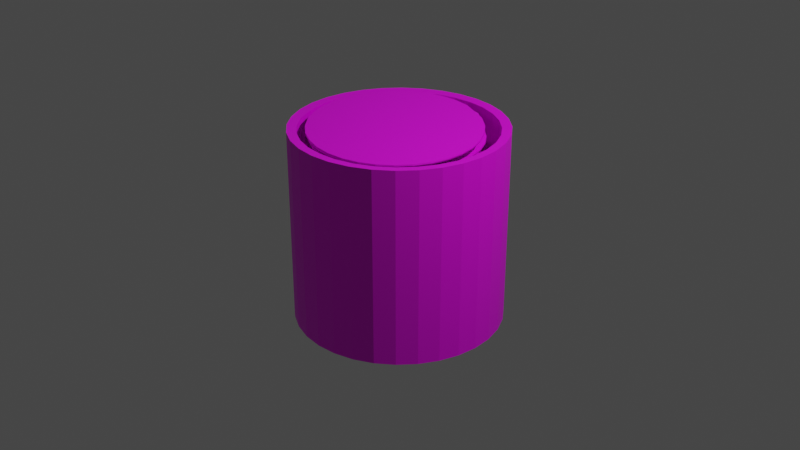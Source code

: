 # Source: tortillero2.blend  (saved by Blender 3.5.10; exported with 4.5.12 LTS)
import bpy
from mathutils import Matrix  # noqa: F401  (used for matrix-valued properties, if any)

bpy.ops.wm.read_factory_settings(use_empty=True)
scene = bpy.context.scene
scene.name = 'Scene'

# ---- collections
col_collection = bpy.data.collections.new('Collection'); scene.collection.children.link(col_collection)

# ---- images (referenced by path relative to the original .blend; pixels are not part of the script)
import os
ASSET_DIR = os.environ.get("B2B_ASSET_DIR", "")  # directory of the original .blend (textures are referenced by path, not embedded)
HERE = os.path.dirname(os.path.abspath(__file__))  # packed textures are extracted next to this script under _unpacked/

def load_image(name, relpath, width, height, colorspace="sRGB"):
    """Load a texture the original file referenced (path relative to the .blend, or extracted next to this script)."""
    p = next((c for c in (os.path.join(HERE, relpath), os.path.join(ASSET_DIR, relpath)) if relpath and os.path.exists(c)), "")
    if p:
        img = bpy.data.images.load(p, check_existing=True)
        img.name = name
    else:  # same state as the original file: an image datablock whose file is absent (Cycles renders it pink)
        img = bpy.data.images.new(name, width, height)
        img.source = "FILE"
        img.filepath = "//" + (relpath or name)
    img.colorspace_settings.name = colorspace
    return img
img_tortillero = load_image('tortillero', 'tortillero.png', 1024, 1024, 'sRGB')
img_tortilla_png = load_image('tortilla.png', 'tortilla.png', 1024, 1024, 'sRGB')

# ---- materials (node trees are filled in below, after node groups)
mat_material_001 = bpy.data.materials.new('Material.001')
mat_material_001.use_transparent_shadow = False
mat_material_002 = bpy.data.materials.new('Material.002')
mat_material_002.use_transparent_shadow = False
mat_material_002.roughness = 0.5

# ---- material node trees
mat_material_001.use_nodes = True; mat_material_001.node_tree.nodes.clear()
_N = mat_material_001.node_tree.nodes; _L = mat_material_001.node_tree.links
n0 = _N.new('ShaderNodeBsdfPrincipled'); n0.name = 'Principled BSDF'; n0.location = (10, 300)
n0.distribution = 'GGX'
n0.subsurface_method = 'RANDOM_WALK_SKIN'
n0.inputs[3].default_value = 1.45
n0.inputs[27].default_value = (0.0, 0.0, 0.0, 1.0)
n0.inputs[28].default_value = 1.0
n1 = _N.new('ShaderNodeOutputMaterial'); n1.name = 'Material Output'; n1.location = (300, 300)
n2 = _N.new('ShaderNodeTexImage'); n2.name = 'Image Texture'; n2.location = (-280, 280)
n2.image = img_tortillero
_L.new(n0.outputs[0], n1.inputs[0])
_L.new(n2.outputs[0], n0.inputs[0])
n1.is_active_output = True
mat_material_002.use_nodes = True; mat_material_002.node_tree.nodes.clear()
_N = mat_material_002.node_tree.nodes; _L = mat_material_002.node_tree.links
n0 = _N.new('ShaderNodeBsdfPrincipled'); n0.name = 'Principled BSDF'; n0.location = (0, 300)
n0.distribution = 'GGX'
n0.subsurface_method = 'RANDOM_WALK_SKIN'
n0.inputs[3].default_value = 1.45
n0.inputs[27].default_value = (0.0, 0.0, 0.0, 1.0)
n0.inputs[28].default_value = 1.0
n1 = _N.new('ShaderNodeOutputMaterial'); n1.name = 'Material Output'; n1.location = (280, 300)
n2 = _N.new('ShaderNodeTexImage'); n2.name = 'Image Texture'; n2.location = (-480, 300)
n2.image = img_tortilla_png
_L.new(n2.outputs[0], n0.inputs[0])
_L.new(n0.outputs[0], n1.inputs[0])
n1.is_active_output = True

# ---- world
world_world = bpy.data.worlds.new('World'); scene.world = world_world
world_world.use_nodes = True; world_world.node_tree.nodes.clear()
_N = world_world.node_tree.nodes; _L = world_world.node_tree.links
n0 = _N.new('ShaderNodeOutputWorld'); n0.name = 'World Output'; n0.location = (300, 300)
n1 = _N.new('ShaderNodeBackground'); n1.name = 'Background'; n1.location = (10, 300)
n1.inputs[0].default_value = (0.05088, 0.05088, 0.05088, 1.0)
_L.new(n1.outputs[0], n0.inputs[0])
n0.is_active_output = True
world_world.color = (0.05088, 0.05088, 0.05088)
world_world.use_sun_shadow = False
world_world.sun_shadow_jitter_overblur = 0.0

# ---- cameras
cam_camera = bpy.data.cameras.new('Camera')
cam_camera.clip_end = 100.0
cam_camera.ortho_scale = 7.314

# ---- lights
light_light = bpy.data.lights.new('Light', 'POINT')
light_light.transmission_factor = 0.0
light_light.energy = 1000.0
light_light.shadow_soft_size = 0.1
light_light.shadow_maximum_resolution = 0.006
light_light.use_absolute_resolution = True

# ---- meshes
me_cylinder = bpy.data.meshes.new('Cylinder')
me_cylinder.from_pydata([(0.0, 1.0, -1.0), (0.0, 1.0, 1.0), (0.1951, 0.9808, -1.0), (0.1951, 0.9808, 1.0), (0.3827, 0.9239, -1.0), (0.3827, 0.9239, 1.0), (0.5556, 0.8315, -1.0), (0.5556, 0.8315, 1.0), (0.7071, 0.7071, -1.0), (0.7071, 0.7071, 1.0), (0.8315, 0.5556, -1.0), (0.8315, 0.5556, 1.0), (0.9239, 0.3827, -1.0), (0.9239, 0.3827, 1.0), (0.9808, 0.1951, -1.0), (0.9808, 0.1951, 1.0), (1.0, 0.0, -1.0), (1.0, 0.0, 1.0), (0.9808, -0.1951, -1.0), (0.9808, -0.1951, 1.0), (0.9239, -0.3827, -1.0), (0.9239, -0.3827, 1.0), (0.8315, -0.5556, -1.0), (0.8315, -0.5556, 1.0), (0.7071, -0.7071, -1.0), (0.7071, -0.7071, 1.0), (0.5556, -0.8315, -1.0), (0.5556, -0.8315, 1.0), (0.3827, -0.9239, -1.0), (0.3827, -0.9239, 1.0), (0.1951, -0.9808, -1.0), (0.1951, -0.9808, 1.0), (0.0, -1.0, -1.0), (0.0, -1.0, 1.0), (-0.1951, -0.9808, -1.0), (-0.1951, -0.9808, 1.0), (-0.3827, -0.9239, -1.0), (-0.3827, -0.9239, 1.0), (-0.5556, -0.8315, -1.0), (-0.5556, -0.8315, 1.0), (-0.7071, -0.7071, -1.0), (-0.7071, -0.7071, 1.0), (-0.8315, -0.5556, -1.0), (-0.8315, -0.5556, 1.0), (-0.9239, -0.3827, -1.0), (-0.9239, -0.3827, 1.0), (-0.9808, -0.1951, -1.0), (-0.9808, -0.1951, 1.0), (-1.0, 0.0, -1.0), (-1.0, 0.0, 1.0), (-0.9808, 0.1951, -1.0), (-0.9808, 0.1951, 1.0), (-0.9239, 0.3827, -1.0), (-0.9239, 0.3827, 1.0), (-0.8315, 0.5556, -1.0), (-0.8315, 0.5556, 1.0), (-0.7071, 0.7071, -1.0), (-0.7071, 0.7071, 1.0), (-0.5556, 0.8315, -1.0), (-0.5556, 0.8315, 1.0), (-0.3827, 0.9239, -1.0), (-0.3827, 0.9239, 1.0), (-0.1951, 0.9808, -1.0), (-0.1951, 0.9808, 1.0), (4.058e-08, 1.098, -1.035), (0.2143, 1.077, -1.035), (0.2143, 1.077, 1.01), (4.058e-08, 1.098, 1.01), (0.4203, 1.015, -1.035), (0.4203, 1.015, 1.01), (0.6103, 0.9133, -1.035), (0.6103, 0.9133, 1.01), (0.7767, 0.7767, -1.035), (0.7767, 0.7767, 1.01), (0.9133, 0.6103, -1.035), (0.9133, 0.6103, 1.01), (1.015, 0.4203, -1.035), (1.015, 0.4203, 1.01), (1.077, 0.2143, -1.035), (1.077, 0.2143, 1.01), (1.098, 3.863e-10, -1.035), (1.098, 3.863e-10, 1.01), (1.077, -0.2143, -1.035), (1.077, -0.2143, 1.01), (1.015, -0.4203, -1.035), (1.015, -0.4203, 1.01), (0.9133, -0.6103, -1.035), (0.9133, -0.6103, 1.01), (0.7767, -0.7767, -1.035), (0.7767, -0.7767, 1.01), (0.6103, -0.9133, -1.035), (0.6103, -0.9133, 1.01), (0.4203, -1.015, -1.035), (0.4203, -1.015, 1.01), (0.2143, -1.077, -1.035), (0.2143, -1.077, 1.01), (4.058e-08, -1.098, -1.035), (4.058e-08, -1.098, 1.01), (-0.2143, -1.077, -1.035), (-0.2143, -1.077, 1.01), (-0.4203, -1.015, -1.035), (-0.4203, -1.015, 1.01), (-0.6103, -0.9133, -1.035), (-0.6103, -0.9133, 1.01), (-0.7767, -0.7767, -1.035), (-0.7767, -0.7767, 1.01), (-0.9133, -0.6103, -1.035), (-0.9133, -0.6103, 1.01), (-1.015, -0.4203, -1.035), (-1.015, -0.4203, 1.01), (-1.077, -0.2143, -1.035), (-1.077, -0.2143, 1.01), (-1.098, 3.863e-10, -1.035), (-1.098, 3.863e-10, 1.01), (-1.077, 0.2143, -1.035), (-1.077, 0.2143, 1.01), (-1.015, 0.4203, -1.035), (-1.015, 0.4203, 1.01), (-0.9133, 0.6103, -1.035), (-0.9133, 0.6103, 1.01), (-0.7767, 0.7767, -1.035), (-0.7767, 0.7767, 1.01), (-0.6103, 0.9133, -1.035), (-0.6103, 0.9133, 1.01), (-0.4203, 1.015, -1.035), (-0.4203, 1.015, 1.01), (-0.2143, 1.077, -1.035), (-0.2143, 1.077, 1.01)], [], [(0, 2, 3, 1), (2, 4, 5, 3), (4, 6, 7, 5), (6, 8, 9, 7), (8, 10, 11, 9), (10, 12, 13, 11), (12, 14, 15, 13), (14, 16, 17, 15), (16, 18, 19, 17), (18, 20, 21, 19), (20, 22, 23, 21), (22, 24, 25, 23), (24, 26, 27, 25), (26, 28, 29, 27), (28, 30, 31, 29), (30, 32, 33, 31), (32, 34, 35, 33), (34, 36, 37, 35), (36, 38, 39, 37), (38, 40, 41, 39), (40, 42, 43, 41), (42, 44, 45, 43), (44, 46, 47, 45), (46, 48, 49, 47), (48, 50, 51, 49), (50, 52, 53, 51), (52, 54, 55, 53), (54, 56, 57, 55), (56, 58, 59, 57), (58, 60, 61, 59), (64, 67, 66, 65), (60, 62, 63, 61), (62, 0, 1, 63), (0, 62, 60, 58, 56, 54, 52, 50, 48, 46, 44, 42, 40, 38, 36, 34, 32, 30, 28, 26, 24, 22, 20, 18, 16, 14, 12, 10, 8, 6, 4, 2), (65, 66, 69, 68), (68, 69, 71, 70), (70, 71, 73, 72), (72, 73, 75, 74), (74, 75, 77, 76), (76, 77, 79, 78), (78, 79, 81, 80), (80, 81, 83, 82), (82, 83, 85, 84), (84, 85, 87, 86), (86, 87, 89, 88), (88, 89, 91, 90), (90, 91, 93, 92), (92, 93, 95, 94), (94, 95, 97, 96), (96, 97, 99, 98), (98, 99, 101, 100), (100, 101, 103, 102), (102, 103, 105, 104), (104, 105, 107, 106), (106, 107, 109, 108), (108, 109, 111, 110), (110, 111, 113, 112), (112, 113, 115, 114), (114, 115, 117, 116), (116, 117, 119, 118), (118, 119, 121, 120), (120, 121, 123, 122), (122, 123, 125, 124), (124, 125, 127, 126), (126, 127, 67, 64), (64, 65, 68, 70, 72, 74, 76, 78, 80, 82, 84, 86, 88, 90, 92, 94, 96, 98, 100, 102, 104, 106, 108, 110, 112, 114, 116, 118, 120, 122, 124, 126), (19, 21, 85, 83), (37, 39, 103, 101), (55, 57, 121, 119), (11, 13, 77, 75), (29, 31, 95, 93), (47, 49, 113, 111), (3, 5, 69, 66), (21, 23, 87, 85), (39, 41, 105, 103), (57, 59, 123, 121), (13, 15, 79, 77), (31, 33, 97, 95), (49, 51, 115, 113), (5, 7, 71, 69), (23, 25, 89, 87), (41, 43, 107, 105), (59, 61, 125, 123), (15, 17, 81, 79), (33, 35, 99, 97), (51, 53, 117, 115), (7, 9, 73, 71), (25, 27, 91, 89), (43, 45, 109, 107), (61, 63, 127, 125), (17, 19, 83, 81), (35, 37, 101, 99), (53, 55, 119, 117), (9, 11, 75, 73), (27, 29, 93, 91), (45, 47, 111, 109), (1, 3, 66, 67), (63, 1, 67, 127)])
_uv = me_cylinder.uv_layers.new(name='UVMap')
_uv.uv.foreach_set('vector', [0.7696, 0.4994, 0.7936, 0.4994, 0.7936, 0.7497, 0.7696, 0.7497, 0.7936, 0.4994, 0.8163, 0.4994, 0.8163, 0.7497, 0.7936, 0.7497, 0.8163, 0.4994, 0.8367, 0.4994, 0.8367, 0.7497, 0.8163, 0.7497, 0.6606, 0.2491, 0.6779, 0.2491, 0.6779, 0.4994, 0.6606, 0.4994, 0.6779, 0.2491, 0.6983, 0.2491, 0.6983, 0.4994, 0.6779, 0.4994, 0.6983, 0.2491, 0.721, 0.2491, 0.721, 0.4994, 0.6983, 0.4994, 0.721, 0.2491, 0.745, 0.2491, 0.745, 0.4994, 0.721, 0.4994, 0.745, 0.2491, 0.7696, 0.2491, 0.7696, 0.4994, 0.745, 0.4994, 0.7696, 0.2491, 0.7936, 0.2491, 0.7936, 0.4994, 0.7696, 0.4994, 0.7936, 0.2491, 0.8163, 0.2491, 0.8163, 0.4994, 0.7936, 0.4994, 0.8163, 0.2491, 0.8367, 0.2491, 0.8367, 0.4994, 0.8163, 0.4994, 1.492e-08, 0.5472, 0.01735, 0.5472, 0.01735, 0.7975, 0.0, 0.7975, 0.01735, 0.5472, 0.03775, 0.5472, 0.03775, 0.7975, 0.01735, 0.7975, 0.03775, 0.5472, 0.06041, 0.5472, 0.06041, 0.7975, 0.03775, 0.7975, 0.06041, 0.5472, 0.08448, 0.5472, 0.08448, 0.7975, 0.06041, 0.7975, 0.08448, 0.5472, 0.109, 0.5472, 0.109, 0.7975, 0.08448, 0.7975, 0.109, 0.5472, 0.1331, 0.5472, 0.1331, 0.7975, 0.109, 0.7975, 0.1331, 0.5472, 0.1557, 0.5472, 0.1557, 0.7975, 0.1331, 0.7975, 0.1557, 0.5472, 0.1761, 0.5472, 0.1761, 0.7975, 0.1557, 0.7975, 0.6606, 0.7497, 0.6779, 0.7497, 0.6779, 1.0, 0.6606, 1.0, 0.6779, 0.7497, 0.6983, 0.7497, 0.6983, 1.0, 0.6779, 1.0, 0.6983, 0.7497, 0.721, 0.7497, 0.721, 1.0, 0.6983, 1.0, 0.721, 0.7497, 0.745, 0.7497, 0.745, 1.0, 0.721, 1.0, 0.745, 0.7497, 0.7696, 0.7497, 0.7696, 1.0, 0.745, 1.0, 0.7696, 0.7497, 0.7936, 0.7497, 0.7936, 1.0, 0.7696, 1.0, 0.7936, 0.7497, 0.8163, 0.7497, 0.8163, 1.0, 0.7936, 1.0, 0.8163, 0.7497, 0.8367, 0.7497, 0.8367, 1.0, 0.8163, 1.0, 0.6606, 0.4994, 0.6779, 0.4994, 0.6779, 0.7497, 0.6606, 0.7497, 0.6779, 0.4994, 0.6983, 0.4994, 0.6983, 0.7497, 0.6779, 0.7497, 0.6983, 0.4994, 0.721, 0.4994, 0.721, 0.7497, 0.6983, 0.7497, 0.3473, 0.2491, 0.3473, 0.505, 0.3209, 0.505, 0.3209, 0.2491, 0.721, 0.4994, 0.745, 0.4994, 0.745, 0.7497, 0.721, 0.7497, 0.745, 0.4994, 0.7696, 0.4994, 0.7696, 0.7497, 0.745, 0.7497, 0.2736, 0.1123, 0.2784, 0.08822, 0.2878, 0.06555, 0.3014, 0.04515, 0.3188, 0.02781, 0.3392, 0.01417, 0.3618, 0.004786, 0.3859, 0.0, 0.4104, 0.0, 0.4345, 0.004786, 0.4572, 0.01418, 0.4776, 0.02781, 0.4949, 0.04515, 0.5085, 0.06555, 0.5179, 0.08822, 0.5227, 0.1123, 0.5227, 0.1368, 0.5179, 0.1609, 0.5085, 0.1835, 0.4949, 0.2039, 0.4776, 0.2213, 0.4572, 0.2349, 0.4345, 0.2443, 0.4104, 0.2491, 0.3859, 0.2491, 0.3618, 0.2443, 0.3392, 0.2349, 0.3188, 0.2213, 0.3014, 0.2039, 0.2878, 0.1835, 0.2784, 0.1609, 0.2736, 0.1368, 0.3209, 0.2491, 0.3209, 0.505, 0.296, 0.505, 0.296, 0.2491, 0.296, 0.2491, 0.296, 0.505, 0.2736, 0.505, 0.2736, 0.2491, 0.4671, 0.505, 0.4671, 0.7609, 0.448, 0.7609, 0.448, 0.505, 0.448, 0.505, 0.448, 0.7609, 0.4256, 0.7609, 0.4256, 0.505, 0.4256, 0.505, 0.4256, 0.7609, 0.4007, 0.7609, 0.4007, 0.505, 0.4007, 0.505, 0.4007, 0.7609, 0.3743, 0.7609, 0.3743, 0.505, 0.3743, 0.505, 0.3743, 0.7609, 0.3473, 0.7609, 0.3473, 0.505, 0.3473, 0.505, 0.3473, 0.7609, 0.3209, 0.7609, 0.3209, 0.505, 0.3209, 0.505, 0.3209, 0.7609, 0.296, 0.7609, 0.296, 0.505, 0.296, 0.505, 0.296, 0.7609, 0.2736, 0.7609, 0.2736, 0.505, 0.6606, 0.2491, 0.6606, 0.505, 0.6415, 0.505, 0.6415, 0.2491, 0.6415, 0.2491, 0.6415, 0.505, 0.6191, 0.505, 0.6191, 0.2491, 0.6191, 0.2491, 0.6191, 0.505, 0.5942, 0.505, 0.5942, 0.2491, 0.5942, 0.2491, 0.5942, 0.505, 0.5678, 0.505, 0.5678, 0.2491, 0.5678, 0.2491, 0.5678, 0.505, 0.5408, 0.505, 0.5408, 0.2491, 0.5408, 0.2491, 0.5408, 0.505, 0.5144, 0.505, 0.5144, 0.2491, 0.5144, 0.2491, 0.5144, 0.505, 0.4895, 0.505, 0.4895, 0.2491, 0.4895, 0.2491, 0.4895, 0.505, 0.4671, 0.505, 0.4671, 0.2491, 0.6606, 0.505, 0.6606, 0.7609, 0.6415, 0.7609, 0.6415, 0.505, 0.6415, 0.505, 0.6415, 0.7609, 0.6191, 0.7609, 0.6191, 0.505, 0.6191, 0.505, 0.6191, 0.7609, 0.5942, 0.7609, 0.5942, 0.505, 0.5942, 0.505, 0.5942, 0.7609, 0.5678, 0.7609, 0.5678, 0.505, 0.5678, 0.505, 0.5678, 0.7609, 0.5408, 0.7609, 0.5408, 0.505, 0.5408, 0.505, 0.5408, 0.7609, 0.5144, 0.7609, 0.5144, 0.505, 0.5144, 0.505, 0.5144, 0.7609, 0.4895, 0.7609, 0.4895, 0.505, 0.4895, 0.505, 0.4895, 0.7609, 0.4671, 0.7609, 0.4671, 0.505, 0.4671, 0.2491, 0.4671, 0.505, 0.448, 0.505, 0.448, 0.2491, 0.448, 0.2491, 0.448, 0.505, 0.4256, 0.505, 0.4256, 0.2491, 0.4256, 0.2491, 0.4256, 0.505, 0.4007, 0.505, 0.4007, 0.2491, 0.4007, 0.2491, 0.4007, 0.505, 0.3743, 0.505, 0.3743, 0.2491, 0.3743, 0.2491, 0.3743, 0.505, 0.3473, 0.505, 0.3473, 0.2491, 0.0, 0.1233, 0.005257, 0.0969, 0.01557, 0.072, 0.03054, 0.0496, 0.0496, 0.03054, 0.072, 0.01557, 0.0969, 0.005257, 0.1233, 0.0, 0.1503, 1.492e-08, 0.1767, 0.005257, 0.2016, 0.01557, 0.224, 0.03054, 0.2431, 0.0496, 0.258, 0.072, 0.2684, 0.0969, 0.2736, 0.1233, 0.2736, 0.1503, 0.2684, 0.1767, 0.258, 0.2016, 0.2431, 0.224, 0.224, 0.2431, 0.2016, 0.258, 0.1767, 0.2684, 0.1503, 0.2736, 0.1233, 0.2736, 0.0969, 0.2684, 0.072, 0.258, 0.0496, 0.2431, 0.03054, 0.224, 0.01557, 0.2016, 0.005257, 0.1767, 0.0, 0.1503, 0.1491, 0.535, 0.1731, 0.5302, 0.1767, 0.542, 0.1503, 0.5472, 0.2566, 0.3741, 0.2472, 0.3514, 0.258, 0.3456, 0.2684, 0.3705, 0.07781, 0.3, 0.05741, 0.3137, 0.0496, 0.3042, 0.072, 0.2892, 0.05741, 0.5072, 0.07781, 0.5208, 0.072, 0.5317, 0.0496, 0.5167, 0.2472, 0.4694, 0.2566, 0.4467, 0.2684, 0.4503, 0.258, 0.4752, 0.1731, 0.2907, 0.1491, 0.2859, 0.1503, 0.2736, 0.1767, 0.2789, 0.01226, 0.4227, 0.01704, 0.4467, 0.005257, 0.4503, 0.0, 0.4239, 0.1731, 0.5302, 0.1958, 0.5208, 0.2016, 0.5317, 0.1767, 0.542, 0.2472, 0.3514, 0.2335, 0.331, 0.2431, 0.3232, 0.258, 0.3456, 0.05741, 0.3137, 0.04006, 0.331, 0.03054, 0.3232, 0.0496, 0.3042, 0.07781, 0.5208, 0.1005, 0.5302, 0.0969, 0.542, 0.072, 0.5317, 0.2566, 0.4467, 0.2614, 0.4227, 0.2736, 0.4239, 0.2684, 0.4503, 0.1491, 0.2859, 0.1245, 0.2859, 0.1233, 0.2736, 0.1503, 0.2736, 0.01704, 0.4467, 0.02643, 0.4694, 0.01557, 0.4752, 0.005257, 0.4503, 0.1958, 0.5208, 0.2162, 0.5072, 0.224, 0.5167, 0.2016, 0.5317, 0.2335, 0.331, 0.2162, 0.3137, 0.224, 0.3042, 0.2431, 0.3232, 0.04006, 0.331, 0.02643, 0.3514, 0.01557, 0.3456, 0.03054, 0.3232, 0.1005, 0.5302, 0.1245, 0.535, 0.1233, 0.5472, 0.0969, 0.542, 0.2614, 0.4227, 0.2614, 0.3982, 0.2736, 0.3969, 0.2736, 0.4239, 0.1245, 0.2859, 0.1005, 0.2907, 0.0969, 0.2789, 0.1233, 0.2736, 0.02643, 0.4694, 0.04006, 0.4898, 0.03054, 0.4976, 0.01557, 0.4752, 0.2162, 0.5072, 0.2335, 0.4898, 0.2431, 0.4976, 0.224, 0.5167, 0.2162, 0.3137, 0.1958, 0.3, 0.2016, 0.2892, 0.224, 0.3042, 0.02643, 0.3514, 0.01704, 0.3741, 0.005257, 0.3705, 0.01557, 0.3456, 0.1245, 0.535, 0.1491, 0.535, 0.1503, 0.5472, 0.1233, 0.5472, 0.2614, 0.3982, 0.2566, 0.3741, 0.2684, 0.3705, 0.2736, 0.3969, 0.1005, 0.2907, 0.07781, 0.3, 0.072, 0.2892, 0.0969, 0.2789, 0.04006, 0.4898, 0.05741, 0.5072, 0.0496, 0.5167, 0.03054, 0.4976, 0.2335, 0.4898, 0.2472, 0.4694, 0.258, 0.4752, 0.2431, 0.4976, 0.1958, 0.3, 0.1731, 0.2907, 0.1767, 0.2789, 0.2016, 0.2892, 0.01226, 0.3982, 0.01226, 0.4227, 0.0, 0.4239, 0.0, 0.3969, 0.01704, 0.3741, 0.01226, 0.3982, 0.0, 0.3969, 0.005257, 0.3705])
me_cylinder.materials.append(mat_material_001)
me_cylinder.update()
me_cylinder_001 = bpy.data.meshes.new('Cylinder.001')
me_cylinder_001.from_pydata([(0.0, -0.01589, -1.0), (0.0, 0.01589, -1.0), (0.1951, -0.01589, -0.9808), (0.1951, 0.01589, -0.9808), (0.3827, -0.01589, -0.9239), (0.3827, 0.01589, -0.9239), (0.5556, -0.01589, -0.8315), (0.5556, 0.01589, -0.8315), (0.7071, -0.01589, -0.7071), (0.7071, 0.01589, -0.7071), (0.8315, -0.01589, -0.5556), (0.8315, 0.01589, -0.5556), (0.9239, -0.01589, -0.3827), (0.9239, 0.01589, -0.3827), (0.9808, -0.01589, -0.1951), (0.9808, 0.01589, -0.1951), (1.0, -0.01589, 0.0), (1.0, 0.01589, 0.0), (0.9808, -0.01589, 0.1951), (0.9808, 0.01589, 0.1951), (0.9239, -0.01589, 0.3827), (0.9239, 0.01589, 0.3827), (0.8315, -0.01589, 0.5556), (0.8315, 0.01589, 0.5556), (0.7071, -0.01589, 0.7071), (0.7071, 0.01589, 0.7071), (0.5556, -0.01589, 0.8315), (0.5556, 0.01589, 0.8315), (0.3827, -0.01589, 0.9239), (0.3827, 0.01589, 0.9239), (0.1951, -0.01589, 0.9808), (0.1951, 0.01589, 0.9808), (0.0, -0.01589, 1.0), (0.0, 0.01589, 1.0), (-0.1951, -0.01589, 0.9808), (-0.1951, 0.01589, 0.9808), (-0.3827, -0.01589, 0.9239), (-0.3827, 0.01589, 0.9239), (-0.5556, -0.01589, 0.8315), (-0.5556, 0.01589, 0.8315), (-0.7071, -0.01589, 0.7071), (-0.7071, 0.01589, 0.7071), (-0.8315, -0.01589, 0.5556), (-0.8315, 0.01589, 0.5556), (-0.9239, -0.01589, 0.3827), (-0.9239, 0.01589, 0.3827), (-0.9808, -0.01589, 0.1951), (-0.9808, 0.01589, 0.1951), (-1.0, -0.01589, 0.0), (-1.0, 0.01589, 0.0), (-0.9808, -0.01589, -0.1951), (-0.9808, 0.01589, -0.1951), (-0.9239, -0.01589, -0.3827), (-0.9239, 0.01589, -0.3827), (-0.8315, -0.01589, -0.5556), (-0.8315, 0.01589, -0.5556), (-0.7071, -0.01589, -0.7071), (-0.7071, 0.01589, -0.7071), (-0.5562, -0.01563, -0.8332), (-0.5556, 0.01589, -0.8315), (-0.3932, -0.01159, -0.9494), (-0.3784, 0.0106, -0.9135), (-0.1951, -0.01589, -0.9808), (-0.1951, 0.01589, -0.9808), (0.0, 0.0, -1.005), (0.196, 0.0, -0.9856), (0.3845, 0.0, -0.9284), (0.5583, 0.0, -0.8355), (0.7106, 0.0, -0.7106), (0.8355, 0.0, -0.5583), (0.9284, 0.0, -0.3845), (0.9856, 0.0, -0.196), (1.005, 0.0, 0.0), (0.9856, 0.0, 0.196), (0.9284, 0.0, 0.3845), (0.8355, 0.0, 0.5583), (0.7106, 0.0, 0.7106), (0.5583, 0.0, 0.8355), (0.3845, 0.0, 0.9284), (0.196, 0.0, 0.9856), (0.0, 0.0, 1.005), (-0.196, 0.0, 0.9856), (-0.3845, 0.0, 0.9284), (-0.5583, 0.0, 0.8355), (-0.7106, 0.0, 0.7106), (-0.8355, 0.0, 0.5583), (-0.9284, 0.0, 0.3845), (-0.9856, 0.0, 0.196), (-1.005, 0.0, 0.0), (-0.9856, 0.0, -0.196), (-0.9284, 0.0, -0.3845), (-0.8355, 0.0, -0.5583), (-0.7106, 0.0, -0.7106), (-0.5583, 0.0, -0.8355), (-0.3796, -0.001324, -0.9163), (-0.196, 0.0, -0.9856)], [], [(64, 1, 3, 65), (65, 3, 5, 66), (66, 5, 7, 67), (67, 7, 9, 68), (68, 9, 11, 69), (69, 11, 13, 70), (70, 13, 15, 71), (71, 15, 17, 72), (72, 17, 19, 73), (73, 19, 21, 74), (74, 21, 23, 75), (75, 23, 25, 76), (76, 25, 27, 77), (77, 27, 29, 78), (78, 29, 31, 79), (79, 31, 33, 80), (80, 33, 35, 81), (81, 35, 37, 82), (82, 37, 39, 83), (83, 39, 41, 84), (84, 41, 43, 85), (85, 43, 45, 86), (86, 45, 47, 87), (87, 47, 49, 88), (88, 49, 51, 89), (89, 51, 53, 90), (90, 53, 55, 91), (91, 55, 57, 92), (92, 57, 59, 93), (93, 59, 61, 94), (3, 1, 63, 61, 59, 57, 55, 53, 51, 49, 47, 45, 43, 41, 39, 37, 35, 33, 31, 29, 27, 25, 23, 21, 19, 17, 15, 13, 11, 9, 7, 5), (94, 61, 63, 95), (95, 63, 1, 64), (0, 2, 4, 6, 8, 10, 12, 14, 16, 18, 20, 22, 24, 26, 28, 30, 32, 34, 36, 38, 40, 42, 44, 46, 48, 50, 52, 54, 56, 58, 60, 62), (62, 95, 64, 0), (60, 94, 95, 62), (58, 93, 94, 60), (56, 92, 93, 58), (54, 91, 92, 56), (52, 90, 91, 54), (50, 89, 90, 52), (48, 88, 89, 50), (46, 87, 88, 48), (44, 86, 87, 46), (42, 85, 86, 44), (40, 84, 85, 42), (38, 83, 84, 40), (36, 82, 83, 38), (34, 81, 82, 36), (32, 80, 81, 34), (30, 79, 80, 32), (28, 78, 79, 30), (26, 77, 78, 28), (24, 76, 77, 26), (22, 75, 76, 24), (20, 74, 75, 22), (18, 73, 74, 20), (16, 72, 73, 18), (14, 71, 72, 16), (12, 70, 71, 14), (10, 69, 70, 12), (8, 68, 69, 10), (6, 67, 68, 8), (4, 66, 67, 6), (2, 65, 66, 4), (0, 64, 65, 2)])
_uv = me_cylinder_001.uv_layers.new(name='UVMap')
_uv.uv.foreach_set('vector', [0.3576, 0.4993, 0.3581, 0.6662, 0.3328, 0.6663, 0.3322, 0.4994, 0.8055, 0.4992, 0.8049, 0.6661, 0.7818, 0.6661, 0.7823, 0.4992, 0.7823, 0.4992, 0.7818, 0.6661, 0.7546, 0.6661, 0.7549, 0.4992, 0.7549, 0.4992, 0.7546, 0.6661, 0.7243, 0.6661, 0.7246, 0.4992, 0.7246, 0.4992, 0.7243, 0.6661, 0.6922, 0.6661, 0.6923, 0.4992, 0.6923, 0.4992, 0.6922, 0.6661, 0.6595, 0.6661, 0.6594, 0.4992, 0.6594, 0.4992, 0.6595, 0.6661, 0.6274, 0.6661, 0.6272, 0.4992, 0.6272, 0.4992, 0.6274, 0.6661, 0.5972, 0.6661, 0.5968, 0.4992, 0.5968, 0.4992, 0.5972, 0.6661, 0.57, 0.6661, 0.5694, 0.4992, 0.2593, 0.4992, 0.2587, 0.6661, 0.2356, 0.6661, 0.2361, 0.4992, 0.2361, 0.4992, 0.2356, 0.6661, 0.2084, 0.6661, 0.2087, 0.4992, 0.2087, 0.4992, 0.2084, 0.6661, 0.1781, 0.6661, 0.1784, 0.4992, 0.1784, 0.4992, 0.1781, 0.6661, 0.146, 0.6661, 0.1461, 0.4992, 0.1461, 0.4992, 0.146, 0.6661, 0.1133, 0.6661, 0.1132, 0.4992, 0.1132, 0.4992, 0.1133, 0.6661, 0.08121, 0.6661, 0.08098, 0.4992, 0.08098, 0.4992, 0.08121, 0.6661, 0.05098, 0.6661, 0.0506, 0.4992, 0.0506, 0.4992, 0.05098, 0.6661, 0.02377, 0.6661, 0.02325, 0.4992, 0.02325, 0.4992, 0.02377, 0.6661, 0.000628, 0.6661, 0.0, 0.4992, 0.2128, 0.8331, 0.2123, 1.0, 0.1851, 1.0, 0.1855, 0.8331, 0.1855, 0.8331, 0.1851, 1.0, 0.1549, 1.0, 0.1551, 0.8331, 0.1551, 0.8331, 0.1549, 1.0, 0.1228, 1.0, 0.1229, 0.8331, 0.1229, 0.8331, 0.1228, 1.0, 0.09006, 1.0, 0.08998, 0.8331, 0.08998, 0.8331, 0.09006, 1.0, 0.05796, 1.0, 0.05772, 0.8331, 0.05772, 0.8331, 0.05796, 1.0, 0.02773, 1.0, 0.02734, 0.8331, 0.02734, 0.8331, 0.02773, 1.0, 0.000516, 1.0, 0.0, 0.8331, 0.5694, 0.4994, 0.5689, 0.6663, 0.5436, 0.6662, 0.544, 0.4993, 0.544, 0.4993, 0.5436, 0.6662, 0.5147, 0.6662, 0.515, 0.4992, 0.515, 0.4992, 0.5147, 0.6662, 0.4834, 0.6661, 0.4836, 0.4992, 0.4836, 0.4992, 0.4834, 0.6661, 0.4508, 0.6661, 0.4508, 0.4992, 0.4508, 0.4992, 0.4508, 0.6661, 0.4186, 0.6105, 0.4185, 0.4853, 0.3511, 0.2448, 0.3386, 0.2146, 0.3322, 0.1825, 0.3329, 0.1498, 0.3386, 0.1177, 0.3511, 0.08744, 0.3693, 0.06024, 0.3924, 0.03709, 0.4196, 0.01891, 0.4499, 0.006387, 0.482, 1e-06, 0.5147, 0.0, 0.5468, 0.006383, 0.577, 0.01891, 0.6042, 0.03709, 0.6273, 0.06022, 0.6455, 0.08743, 0.658, 0.1177, 0.6644, 0.1498, 0.6644, 0.1825, 0.658, 0.2146, 0.6455, 0.2448, 0.6273, 0.272, 0.6042, 0.2952, 0.577, 0.3134, 0.5468, 0.3259, 0.5147, 0.3323, 0.482, 0.3323, 0.4499, 0.3259, 0.4196, 0.3134, 0.3924, 0.2952, 0.3693, 0.272, 0.4185, 0.4853, 0.4186, 0.6105, 0.3869, 0.6662, 0.3866, 0.4992, 0.3866, 0.4992, 0.3869, 0.6662, 0.3581, 0.6662, 0.3576, 0.4993, 0.3322, 0.1825, 0.3258, 0.2146, 0.3133, 0.2448, 0.2951, 0.272, 0.272, 0.2952, 0.2448, 0.3134, 0.2146, 0.3259, 0.1825, 0.3323, 0.1497, 0.3323, 0.1177, 0.3259, 0.08743, 0.3133, 0.06022, 0.2952, 0.03708, 0.272, 0.01891, 0.2448, 0.006383, 0.2146, 0.0, 0.1825, 0.0, 0.1498, 0.006383, 0.1177, 0.01891, 0.08743, 0.03708, 0.06022, 0.06022, 0.03708, 0.08743, 0.0189, 0.1177, 0.006381, 0.1497, 0.0, 0.1825, 3e-06, 0.2146, 0.00639, 0.2448, 0.01892, 0.272, 0.0371, 0.2951, 0.06024, 0.3137, 0.08737, 0.331, 0.1161, 0.3322, 0.1498, 0.3869, 0.3323, 0.3866, 0.4992, 0.3576, 0.4993, 0.3581, 0.3324, 0.4174, 0.3774, 0.4185, 0.4853, 0.3866, 0.4992, 0.3869, 0.3323, 0.4507, 0.335, 0.4508, 0.4992, 0.4185, 0.4853, 0.4174, 0.3774, 0.4834, 0.3323, 0.4836, 0.4992, 0.4508, 0.4992, 0.4507, 0.335, 0.5147, 0.3323, 0.515, 0.4992, 0.4836, 0.4992, 0.4834, 0.3323, 0.5436, 0.3324, 0.544, 0.4993, 0.515, 0.4992, 0.5147, 0.3323, 0.5689, 0.3325, 0.5694, 0.4994, 0.544, 0.4993, 0.5436, 0.3324, 0.02773, 0.6661, 0.02734, 0.8331, 0.0, 0.8331, 0.000516, 0.6661, 0.05796, 0.6661, 0.05772, 0.8331, 0.02734, 0.8331, 0.02773, 0.6661, 0.09006, 0.6661, 0.08998, 0.8331, 0.05772, 0.8331, 0.05796, 0.6661, 0.1228, 0.6661, 0.1229, 0.8331, 0.08998, 0.8331, 0.09006, 0.6661, 0.1549, 0.6661, 0.1551, 0.8331, 0.1229, 0.8331, 0.1228, 0.6661, 0.1851, 0.6661, 0.1855, 0.8331, 0.1551, 0.8331, 0.1549, 0.6661, 0.2123, 0.6661, 0.2128, 0.8331, 0.1855, 0.8331, 0.1851, 0.6661, 0.02377, 0.3323, 0.02325, 0.4992, 0.0, 0.4992, 0.000629, 0.3323, 0.05098, 0.3323, 0.0506, 0.4992, 0.02325, 0.4992, 0.02377, 0.3323, 0.08121, 0.3323, 0.08098, 0.4992, 0.0506, 0.4992, 0.05098, 0.3323, 0.1133, 0.3323, 0.1132, 0.4992, 0.08098, 0.4992, 0.08121, 0.3323, 0.146, 0.3323, 0.1461, 0.4992, 0.1132, 0.4992, 0.1133, 0.3323, 0.1781, 0.3323, 0.1784, 0.4992, 0.1461, 0.4992, 0.146, 0.3323, 0.2084, 0.3323, 0.2087, 0.4992, 0.1784, 0.4992, 0.1781, 0.3323, 0.2356, 0.3323, 0.2361, 0.4992, 0.2087, 0.4992, 0.2084, 0.3323, 0.2587, 0.3323, 0.2593, 0.4992, 0.2361, 0.4992, 0.2356, 0.3323, 0.5972, 0.3323, 0.5968, 0.4992, 0.5694, 0.4992, 0.57, 0.3323, 0.6274, 0.3323, 0.6272, 0.4992, 0.5968, 0.4992, 0.5972, 0.3323, 0.6595, 0.3323, 0.6594, 0.4992, 0.6272, 0.4992, 0.6274, 0.3323, 0.6922, 0.3323, 0.6923, 0.4992, 0.6594, 0.4992, 0.6595, 0.3323, 0.7243, 0.3323, 0.7246, 0.4992, 0.6923, 0.4992, 0.6922, 0.3323, 0.7546, 0.3323, 0.7549, 0.4992, 0.7246, 0.4992, 0.7243, 0.3323, 0.7818, 0.3323, 0.7823, 0.4992, 0.7549, 0.4992, 0.7546, 0.3323, 0.8049, 0.3323, 0.8055, 0.4992, 0.7823, 0.4992, 0.7818, 0.3323, 0.3581, 0.3324, 0.3576, 0.4993, 0.3322, 0.4994, 0.3328, 0.3325])
me_cylinder_001.materials.append(mat_material_002)
me_cylinder_001.update()
me_cylinder_001.normals_split_custom_set([tuple(v) for v in zip(*[iter([0.09376, 0.2917, -0.9519, 0.09376, 0.2917, -0.9519, 0.09376, 0.2917, -0.9519, 0.09376, 0.2917, -0.9519, 0.2777, 0.2917, -0.9153, 0.2777, 0.2917, -0.9153, 0.2777, 0.2917, -0.9153, 0.2777, 0.2917, -0.9153, 0.4509, 0.2917, -0.8436, 0.4509, 0.2917, -0.8436, 0.4509, 0.2917, -0.8436, 0.4509, 0.2917, -0.8436, 0.6068, 0.2917, -0.7394, 0.6068, 0.2917, -0.7394, 0.6068, 0.2917, -0.7394, 0.6068, 0.2917, -0.7394, 0.7394, 0.2917, -0.6068, 0.7394, 0.2917, -0.6068, 0.7394, 0.2917, -0.6068, 0.7394, 0.2917, -0.6068, 0.8436, 0.2917, -0.4509, 0.8436, 0.2917, -0.4509, 0.8436, 0.2917, -0.4509, 0.8436, 0.2917, -0.4509, 0.9153, 0.2917, -0.2777, 0.9153, 0.2917, -0.2777, 0.9153, 0.2917, -0.2777, 0.9153, 0.2917, -0.2777, 0.9519, 0.2917, -0.09376, 0.9519, 0.2917, -0.09376, 0.9519, 0.2917, -0.09376, 0.9519, 0.2917, -0.09376, 0.9519, 0.2917, 0.09376, 0.9519, 0.2917, 0.09376, 0.9519, 0.2917, 0.09376, 0.9519, 0.2917, 0.09376, 0.9153, 0.2917, 0.2777, 0.9153, 0.2917, 0.2777, 0.9153, 0.2917, 0.2777, 0.9153, 0.2917, 0.2777, 0.8436, 0.2917, 0.4509, 0.8436, 0.2917, 0.4509, 0.8436, 0.2917, 0.4509, 0.8436, 0.2917, 0.4509, 0.7394, 0.2917, 0.6068, 0.7394, 0.2917, 0.6068, 0.7394, 0.2917, 0.6068, 0.7394, 0.2917, 0.6068, 0.6068, 0.2917, 0.7394, 0.6068, 0.2917, 0.7394, 0.6068, 0.2917, 0.7394, 0.6068, 0.2917, 0.7394, 0.4509, 0.2917, 0.8436, 0.4509, 0.2917, 0.8436, 0.4509, 0.2917, 0.8436, 0.4509, 0.2917, 0.8436, 0.2777, 0.2917, 0.9153, 0.2777, 0.2917, 0.9153, 0.2777, 0.2917, 0.9153, 0.2777, 0.2917, 0.9153, 0.09376, 0.2917, 0.9519, 0.09376, 0.2917, 0.9519, 0.09376, 0.2917, 0.9519, 0.09376, 0.2917, 0.9519, -0.09376, 0.2917, 0.9519, -0.09376, 0.2917, 0.9519, -0.09376, 0.2917, 0.9519, -0.09376, 0.2917, 0.9519, -0.2777, 0.2917, 0.9153, -0.2777, 0.2917, 0.9153, -0.2777, 0.2917, 0.9153, -0.2777, 0.2917, 0.9153, -0.4509, 0.2917, 0.8436, -0.4509, 0.2917, 0.8436, -0.4509, 0.2917, 0.8436, -0.4509, 0.2917, 0.8436, -0.6068, 0.2917, 0.7394, -0.6068, 0.2917, 0.7394, -0.6068, 0.2917, 0.7394, -0.6068, 0.2917, 0.7394, -0.7394, 0.2917, 0.6068, -0.7394, 0.2917, 0.6068, -0.7394, 0.2917, 0.6068, -0.7394, 0.2917, 0.6068, -0.8436, 0.2917, 0.4509, -0.8436, 0.2917, 0.4509, -0.8436, 0.2917, 0.4509, -0.8436, 0.2917, 0.4509, -0.9153, 0.2917, 0.2777, -0.9153, 0.2917, 0.2777, -0.9153, 0.2917, 0.2777, -0.9153, 0.2917, 0.2777, -0.9519, 0.2917, 0.09376, -0.9519, 0.2917, 0.09376, -0.9519, 0.2917, 0.09376, -0.9519, 0.2917, 0.09376, -0.9519, 0.2917, -0.09376, -0.9519, 0.2917, -0.09376, -0.9519, 0.2917, -0.09376, -0.9519, 0.2917, -0.09376, -0.9153, 0.2917, -0.2777, -0.9153, 0.2917, -0.2777, -0.9153, 0.2917, -0.2777, -0.9153, 0.2917, -0.2777, -0.8436, 0.2917, -0.4509, -0.8436, 0.2917, -0.4509, -0.8436, 0.2917, -0.4509, -0.8436, 0.2917, -0.4509, -0.7394, 0.2917, -0.6068, -0.7394, 0.2917, -0.6068, -0.7394, 0.2917, -0.6068, -0.7394, 0.2917, -0.6068, -0.6068, 0.2917, -0.7394, -0.6068, 0.2917, -0.7394, -0.6068, 0.2917, -0.7394, -0.6068, 0.2917, -0.7394, -0.3965, 0.2706, -0.8773, -0.3965, 0.2706, -0.8773, -0.3965, 0.2706, -0.8773, -0.3965, 0.2706, -0.8773, -0.0001268, 1.0, -0.0003061, -0.0001268, 1.0, -0.0003061, -0.0001268, 1.0, -0.0003061, -0.0001268, 1.0, -0.0003061, -0.0001268, 1.0, -0.0003061, -0.0001268, 1.0, -0.0003061, -0.0001268, 1.0, -0.0003061, -0.0001268, 1.0, -0.0003061, -0.0001268, 1.0, -0.0003061, -0.0001268, 1.0, -0.0003061, -0.0001268, 1.0, -0.0003061, -0.0001268, 1.0, -0.0003061, -0.0001268, 1.0, -0.0003061, -0.0001268, 1.0, -0.0003061, -0.0001268, 1.0, -0.0003061, -0.0001268, 1.0, -0.0003061, -0.0001268, 1.0, -0.0003061, -0.0001268, 1.0, -0.0003061, -0.0001268, 1.0, -0.0003061, -0.0001268, 1.0, -0.0003061, -0.0001268, 1.0, -0.0003061, -0.0001268, 1.0, -0.0003061, -0.0001268, 1.0, -0.0003061, -0.0001268, 1.0, -0.0003061, -0.0001268, 1.0, -0.0003061, -0.0001268, 1.0, -0.0003061, -0.0001268, 1.0, -0.0003061, -0.0001268, 1.0, -0.0003061, -0.0001268, 1.0, -0.0003061, -0.0001268, 1.0, -0.0003061, -0.0001268, 1.0, -0.0003061, -0.0001268, 1.0, -0.0003061, -0.34, 0.2706, -0.9007, -0.34, 0.2706, -0.9007, -0.34, 0.2706, -0.9007, -0.34, 0.2706, -0.9007, -0.09376, 0.2917, -0.9519, -0.09376, 0.2917, -0.9519, -0.09376, 0.2917, -0.9519, -0.09376, 0.2917, -0.9519, -0.0001117, -1.0, -0.0002616, -0.0001117, -1.0, -0.0002616, -0.0001117, -1.0, -0.0002616, -0.0001117, -1.0, -0.0002616, -0.0001117, -1.0, -0.0002616, -0.0001117, -1.0, -0.0002616, -0.0001117, -1.0, -0.0002616, -0.0001117, -1.0, -0.0002616, -0.0001117, -1.0, -0.0002616, -0.0001117, -1.0, -0.0002616, -0.0001117, -1.0, -0.0002616, -0.0001117, -1.0, -0.0002616, -0.0001117, -1.0, -0.0002616, -0.0001117, -1.0, -0.0002616, -0.0001117, -1.0, -0.0002616, -0.0001117, -1.0, -0.0002616, -0.0001117, -1.0, -0.0002616, -0.0001117, -1.0, -0.0002616, -0.0001117, -1.0, -0.0002616, -0.0001117, -1.0, -0.0002616, -0.0001117, -1.0, -0.0002616, -0.0001117, -1.0, -0.0002616, -0.0001117, -1.0, -0.0002616, -0.0001117, -1.0, -0.0002616, -0.0001117, -1.0, -0.0002616, -0.0001117, -1.0, -0.0002616, -0.0001117, -1.0, -0.0002616, -0.0001117, -1.0, -0.0002616, -0.0001117, -1.0, -0.0002616, -0.0001117, -1.0, -0.0002616, -0.0001117, -1.0, -0.0002616, -0.0001117, -1.0, -0.0002616, -0.09376, -0.2917, -0.9519, -0.09376, -0.2917, -0.9519, -0.09376, -0.2917, -0.9519, -0.09376, -0.2917, -0.9519, -0.1602, 0.7597, -0.6302, -0.1602, 0.7597, -0.6302, -0.1602, 0.7597, -0.6302, -0.1602, 0.7597, -0.6302, -0.3166, 0.781, -0.5383, -0.3166, 0.781, -0.5383, -0.3166, 0.781, -0.5383, -0.3166, 0.781, -0.5383, -0.6182, -0.245, -0.7468, -0.6182, -0.245, -0.7468, -0.6182, -0.245, -0.7468, -0.6182, -0.245, -0.7468, -0.7394, -0.2917, -0.6068, -0.7394, -0.2917, -0.6068, -0.7394, -0.2917, -0.6068, -0.7394, -0.2917, -0.6068, -0.8436, -0.2917, -0.4509, -0.8436, -0.2917, -0.4509, -0.8436, -0.2917, -0.4509, -0.8436, -0.2917, -0.4509, -0.9153, -0.2917, -0.2777, -0.9153, -0.2917, -0.2777, -0.9153, -0.2917, -0.2777, -0.9153, -0.2917, -0.2777, -0.9519, -0.2917, -0.09376, -0.9519, -0.2917, -0.09376, -0.9519, -0.2917, -0.09376, -0.9519, -0.2917, -0.09376, -0.9519, -0.2917, 0.09376, -0.9519, -0.2917, 0.09376, -0.9519, -0.2917, 0.09376, -0.9519, -0.2917, 0.09376, -0.9153, -0.2917, 0.2777, -0.9153, -0.2917, 0.2777, -0.9153, -0.2917, 0.2777, -0.9153, -0.2917, 0.2777, -0.8436, -0.2917, 0.4509, -0.8436, -0.2917, 0.4509, -0.8436, -0.2917, 0.4509, -0.8436, -0.2917, 0.4509, -0.7394, -0.2917, 0.6068, -0.7394, -0.2917, 0.6068, -0.7394, -0.2917, 0.6068, -0.7394, -0.2917, 0.6068, -0.6068, -0.2917, 0.7394, -0.6068, -0.2917, 0.7394, -0.6068, -0.2917, 0.7394, -0.6068, -0.2917, 0.7394, -0.4509, -0.2917, 0.8436, -0.4509, -0.2917, 0.8436, -0.4509, -0.2917, 0.8436, -0.4509, -0.2917, 0.8436, -0.2777, -0.2917, 0.9153, -0.2777, -0.2917, 0.9153, -0.2777, -0.2917, 0.9153, -0.2777, -0.2917, 0.9153, -0.09376, -0.2917, 0.9519, -0.09376, -0.2917, 0.9519, -0.09376, -0.2917, 0.9519, -0.09376, -0.2917, 0.9519, 0.09376, -0.2917, 0.9519, 0.09376, -0.2917, 0.9519, 0.09376, -0.2917, 0.9519, 0.09376, -0.2917, 0.9519, 0.2777, -0.2917, 0.9153, 0.2777, -0.2917, 0.9153, 0.2777, -0.2917, 0.9153, 0.2777, -0.2917, 0.9153, 0.4509, -0.2917, 0.8436, 0.4509, -0.2917, 0.8436, 0.4509, -0.2917, 0.8436, 0.4509, -0.2917, 0.8436, 0.6068, -0.2917, 0.7394, 0.6068, -0.2917, 0.7394, 0.6068, -0.2917, 0.7394, 0.6068, -0.2917, 0.7394, 0.7394, -0.2917, 0.6068, 0.7394, -0.2917, 0.6068, 0.7394, -0.2917, 0.6068, 0.7394, -0.2917, 0.6068, 0.8436, -0.2917, 0.4509, 0.8436, -0.2917, 0.4509, 0.8436, -0.2917, 0.4509, 0.8436, -0.2917, 0.4509, 0.9153, -0.2917, 0.2777, 0.9153, -0.2917, 0.2777, 0.9153, -0.2917, 0.2777, 0.9153, -0.2917, 0.2777, 0.9519, -0.2917, 0.09376, 0.9519, -0.2917, 0.09376, 0.9519, -0.2917, 0.09376, 0.9519, -0.2917, 0.09376, 0.9519, -0.2917, -0.09376, 0.9519, -0.2917, -0.09376, 0.9519, -0.2917, -0.09376, 0.9519, -0.2917, -0.09376, 0.9153, -0.2917, -0.2777, 0.9153, -0.2917, -0.2777, 0.9153, -0.2917, -0.2777, 0.9153, -0.2917, -0.2777, 0.8436, -0.2917, -0.4509, 0.8436, -0.2917, -0.4509, 0.8436, -0.2917, -0.4509, 0.8436, -0.2917, -0.4509, 0.7394, -0.2917, -0.6068, 0.7394, -0.2917, -0.6068, 0.7394, -0.2917, -0.6068, 0.7394, -0.2917, -0.6068, 0.6068, -0.2917, -0.7394, 0.6068, -0.2917, -0.7394, 0.6068, -0.2917, -0.7394, 0.6068, -0.2917, -0.7394, 0.4509, -0.2917, -0.8436, 0.4509, -0.2917, -0.8436, 0.4509, -0.2917, -0.8436, 0.4509, -0.2917, -0.8436, 0.2777, -0.2917, -0.9153, 0.2777, -0.2917, -0.9153, 0.2777, -0.2917, -0.9153, 0.2777, -0.2917, -0.9153, 0.09376, -0.2917, -0.9519, 0.09376, -0.2917, -0.9519, 0.09376, -0.2917, -0.9519, 0.09376, -0.2917, -0.9519])] * 3)])
me_cylinder_002 = bpy.data.meshes.new('Cylinder.002')
me_cylinder_002.from_pydata([(0.0, -0.01589, -1.0), (0.0, 0.01589, -1.0), (0.1951, -0.01589, -0.9808), (0.1951, 0.01589, -0.9808), (0.3827, -0.01589, -0.9239), (0.3827, 0.01589, -0.9239), (0.5556, -0.01589, -0.8315), (0.5556, 0.01589, -0.8315), (0.7071, -0.01589, -0.7071), (0.7071, 0.01589, -0.7071), (0.8315, -0.01589, -0.5556), (0.8315, 0.01589, -0.5556), (0.9239, -0.01589, -0.3827), (0.9239, 0.01589, -0.3827), (0.9808, -0.01589, -0.1951), (0.9808, 0.01589, -0.1951), (1.0, -0.01589, 0.0), (1.0, 0.01589, 0.0), (0.9808, -0.01589, 0.1951), (0.9808, 0.01589, 0.1951), (0.9239, -0.01589, 0.3827), (0.9239, 0.01589, 0.3827), (0.8315, -0.01589, 0.5556), (0.8315, 0.01589, 0.5556), (0.7071, -0.01589, 0.7071), (0.7071, 0.01589, 0.7071), (0.5556, -0.01589, 0.8315), (0.5556, 0.01589, 0.8315), (0.3827, -0.01589, 0.9239), (0.3827, 0.01589, 0.9239), (0.1951, -0.01589, 0.9808), (0.1951, 0.01589, 0.9808), (0.0, -0.01589, 1.0), (0.0, 0.01589, 1.0), (-0.1951, -0.01589, 0.9808), (-0.1951, 0.01589, 0.9808), (-0.3827, -0.01589, 0.9239), (-0.3827, 0.01589, 0.9239), (-0.5556, -0.01589, 0.8315), (-0.5556, 0.01589, 0.8315), (-0.7071, -0.01589, 0.7071), (-0.7071, 0.01589, 0.7071), (-0.8315, -0.01589, 0.5556), (-0.8315, 0.01589, 0.5556), (-0.9239, -0.01589, 0.3827), (-0.9239, 0.01589, 0.3827), (-0.9808, -0.01589, 0.1951), (-0.9808, 0.01589, 0.1951), (-1.0, -0.01589, 0.0), (-1.0, 0.01589, 0.0), (-0.9808, -0.01589, -0.1951), (-0.9808, 0.01589, -0.1951), (-0.9239, -0.01589, -0.3827), (-0.9239, 0.01589, -0.3827), (-0.8315, -0.01589, -0.5556), (-0.8315, 0.01589, -0.5556), (-0.7071, -0.01589, -0.7071), (-0.7071, 0.01589, -0.7071), (-0.5562, -0.01563, -0.8332), (-0.5556, 0.01589, -0.8315), (-0.3932, -0.01159, -0.9494), (-0.3784, 0.0106, -0.9135), (-0.1951, -0.01589, -0.9808), (-0.1951, 0.01589, -0.9808), (0.0, 0.0, -1.005), (0.196, 0.0, -0.9856), (0.3845, 0.0, -0.9284), (0.5583, 0.0, -0.8355), (0.7106, 0.0, -0.7106), (0.8355, 0.0, -0.5583), (0.9284, 0.0, -0.3845), (0.9856, 0.0, -0.196), (1.005, 0.0, 0.0), (0.9856, 0.0, 0.196), (0.9284, 0.0, 0.3845), (0.8355, 0.0, 0.5583), (0.7106, 0.0, 0.7106), (0.5583, 0.0, 0.8355), (0.3845, 0.0, 0.9284), (0.196, 0.0, 0.9856), (0.0, 0.0, 1.005), (-0.196, 0.0, 0.9856), (-0.3845, 0.0, 0.9284), (-0.5583, 0.0, 0.8355), (-0.7106, 0.0, 0.7106), (-0.8355, 0.0, 0.5583), (-0.9284, 0.0, 0.3845), (-0.9856, 0.0, 0.196), (-1.005, 0.0, 0.0), (-0.9856, 0.0, -0.196), (-0.9284, 0.0, -0.3845), (-0.8355, 0.0, -0.5583), (-0.7106, 0.0, -0.7106), (-0.5583, 0.0, -0.8355), (-0.3796, -0.001324, -0.9163), (-0.196, 0.0, -0.9856)], [], [(64, 1, 3, 65), (65, 3, 5, 66), (66, 5, 7, 67), (67, 7, 9, 68), (68, 9, 11, 69), (69, 11, 13, 70), (70, 13, 15, 71), (71, 15, 17, 72), (72, 17, 19, 73), (73, 19, 21, 74), (74, 21, 23, 75), (75, 23, 25, 76), (76, 25, 27, 77), (77, 27, 29, 78), (78, 29, 31, 79), (79, 31, 33, 80), (80, 33, 35, 81), (81, 35, 37, 82), (82, 37, 39, 83), (83, 39, 41, 84), (84, 41, 43, 85), (85, 43, 45, 86), (86, 45, 47, 87), (87, 47, 49, 88), (88, 49, 51, 89), (89, 51, 53, 90), (90, 53, 55, 91), (91, 55, 57, 92), (92, 57, 59, 93), (93, 59, 61, 94), (3, 1, 63, 61, 59, 57, 55, 53, 51, 49, 47, 45, 43, 41, 39, 37, 35, 33, 31, 29, 27, 25, 23, 21, 19, 17, 15, 13, 11, 9, 7, 5), (94, 61, 63, 95), (95, 63, 1, 64), (0, 2, 4, 6, 8, 10, 12, 14, 16, 18, 20, 22, 24, 26, 28, 30, 32, 34, 36, 38, 40, 42, 44, 46, 48, 50, 52, 54, 56, 58, 60, 62), (62, 95, 64, 0), (60, 94, 95, 62), (58, 93, 94, 60), (56, 92, 93, 58), (54, 91, 92, 56), (52, 90, 91, 54), (50, 89, 90, 52), (48, 88, 89, 50), (46, 87, 88, 48), (44, 86, 87, 46), (42, 85, 86, 44), (40, 84, 85, 42), (38, 83, 84, 40), (36, 82, 83, 38), (34, 81, 82, 36), (32, 80, 81, 34), (30, 79, 80, 32), (28, 78, 79, 30), (26, 77, 78, 28), (24, 76, 77, 26), (22, 75, 76, 24), (20, 74, 75, 22), (18, 73, 74, 20), (16, 72, 73, 18), (14, 71, 72, 16), (12, 70, 71, 14), (10, 69, 70, 12), (8, 68, 69, 10), (6, 67, 68, 8), (4, 66, 67, 6), (2, 65, 66, 4), (0, 64, 65, 2)])
_uv = me_cylinder_002.uv_layers.new(name='UVMap')
_uv.uv.foreach_set('vector', [0.3576, 0.4993, 0.3581, 0.6662, 0.3328, 0.6663, 0.3322, 0.4994, 0.8055, 0.4992, 0.8049, 0.6661, 0.7818, 0.6661, 0.7823, 0.4992, 0.7823, 0.4992, 0.7818, 0.6661, 0.7546, 0.6661, 0.7549, 0.4992, 0.7549, 0.4992, 0.7546, 0.6661, 0.7243, 0.6661, 0.7246, 0.4992, 0.7246, 0.4992, 0.7243, 0.6661, 0.6922, 0.6661, 0.6923, 0.4992, 0.6923, 0.4992, 0.6922, 0.6661, 0.6595, 0.6661, 0.6594, 0.4992, 0.6594, 0.4992, 0.6595, 0.6661, 0.6274, 0.6661, 0.6272, 0.4992, 0.6272, 0.4992, 0.6274, 0.6661, 0.5972, 0.6661, 0.5968, 0.4992, 0.5968, 0.4992, 0.5972, 0.6661, 0.57, 0.6661, 0.5694, 0.4992, 0.2593, 0.4992, 0.2587, 0.6661, 0.2356, 0.6661, 0.2361, 0.4992, 0.2361, 0.4992, 0.2356, 0.6661, 0.2084, 0.6661, 0.2087, 0.4992, 0.2087, 0.4992, 0.2084, 0.6661, 0.1781, 0.6661, 0.1784, 0.4992, 0.1784, 0.4992, 0.1781, 0.6661, 0.146, 0.6661, 0.1461, 0.4992, 0.1461, 0.4992, 0.146, 0.6661, 0.1133, 0.6661, 0.1132, 0.4992, 0.1132, 0.4992, 0.1133, 0.6661, 0.08121, 0.6661, 0.08098, 0.4992, 0.08098, 0.4992, 0.08121, 0.6661, 0.05098, 0.6661, 0.0506, 0.4992, 0.0506, 0.4992, 0.05098, 0.6661, 0.02377, 0.6661, 0.02325, 0.4992, 0.02325, 0.4992, 0.02377, 0.6661, 0.000628, 0.6661, 0.0, 0.4992, 0.2128, 0.8331, 0.2123, 1.0, 0.1851, 1.0, 0.1855, 0.8331, 0.1855, 0.8331, 0.1851, 1.0, 0.1549, 1.0, 0.1551, 0.8331, 0.1551, 0.8331, 0.1549, 1.0, 0.1228, 1.0, 0.1229, 0.8331, 0.1229, 0.8331, 0.1228, 1.0, 0.09006, 1.0, 0.08998, 0.8331, 0.08998, 0.8331, 0.09006, 1.0, 0.05796, 1.0, 0.05772, 0.8331, 0.05772, 0.8331, 0.05796, 1.0, 0.02773, 1.0, 0.02734, 0.8331, 0.02734, 0.8331, 0.02773, 1.0, 0.000516, 1.0, 0.0, 0.8331, 0.5694, 0.4994, 0.5689, 0.6663, 0.5436, 0.6662, 0.544, 0.4993, 0.544, 0.4993, 0.5436, 0.6662, 0.5147, 0.6662, 0.515, 0.4992, 0.515, 0.4992, 0.5147, 0.6662, 0.4834, 0.6661, 0.4836, 0.4992, 0.4836, 0.4992, 0.4834, 0.6661, 0.4508, 0.6661, 0.4508, 0.4992, 0.4508, 0.4992, 0.4508, 0.6661, 0.4186, 0.6105, 0.4185, 0.4853, 0.3511, 0.2448, 0.3386, 0.2146, 0.3322, 0.1825, 0.3329, 0.1498, 0.3386, 0.1177, 0.3511, 0.08744, 0.3693, 0.06024, 0.3924, 0.03709, 0.4196, 0.01891, 0.4499, 0.006387, 0.482, 1e-06, 0.5147, 0.0, 0.5468, 0.006383, 0.577, 0.01891, 0.6042, 0.03709, 0.6273, 0.06022, 0.6455, 0.08743, 0.658, 0.1177, 0.6644, 0.1498, 0.6644, 0.1825, 0.658, 0.2146, 0.6455, 0.2448, 0.6273, 0.272, 0.6042, 0.2952, 0.577, 0.3134, 0.5468, 0.3259, 0.5147, 0.3323, 0.482, 0.3323, 0.4499, 0.3259, 0.4196, 0.3134, 0.3924, 0.2952, 0.3693, 0.272, 0.4185, 0.4853, 0.4186, 0.6105, 0.3869, 0.6662, 0.3866, 0.4992, 0.3866, 0.4992, 0.3869, 0.6662, 0.3581, 0.6662, 0.3576, 0.4993, 0.3322, 0.1825, 0.3258, 0.2146, 0.3133, 0.2448, 0.2951, 0.272, 0.272, 0.2952, 0.2448, 0.3134, 0.2146, 0.3259, 0.1825, 0.3323, 0.1497, 0.3323, 0.1177, 0.3259, 0.08743, 0.3133, 0.06022, 0.2952, 0.03708, 0.272, 0.01891, 0.2448, 0.006383, 0.2146, 0.0, 0.1825, 0.0, 0.1498, 0.006383, 0.1177, 0.01891, 0.08743, 0.03708, 0.06022, 0.06022, 0.03708, 0.08743, 0.0189, 0.1177, 0.006381, 0.1497, 0.0, 0.1825, 3e-06, 0.2146, 0.00639, 0.2448, 0.01892, 0.272, 0.0371, 0.2951, 0.06024, 0.3137, 0.08737, 0.331, 0.1161, 0.3322, 0.1498, 0.3869, 0.3323, 0.3866, 0.4992, 0.3576, 0.4993, 0.3581, 0.3324, 0.4174, 0.3774, 0.4185, 0.4853, 0.3866, 0.4992, 0.3869, 0.3323, 0.4507, 0.335, 0.4508, 0.4992, 0.4185, 0.4853, 0.4174, 0.3774, 0.4834, 0.3323, 0.4836, 0.4992, 0.4508, 0.4992, 0.4507, 0.335, 0.5147, 0.3323, 0.515, 0.4992, 0.4836, 0.4992, 0.4834, 0.3323, 0.5436, 0.3324, 0.544, 0.4993, 0.515, 0.4992, 0.5147, 0.3323, 0.5689, 0.3325, 0.5694, 0.4994, 0.544, 0.4993, 0.5436, 0.3324, 0.02773, 0.6661, 0.02734, 0.8331, 0.0, 0.8331, 0.000516, 0.6661, 0.05796, 0.6661, 0.05772, 0.8331, 0.02734, 0.8331, 0.02773, 0.6661, 0.09006, 0.6661, 0.08998, 0.8331, 0.05772, 0.8331, 0.05796, 0.6661, 0.1228, 0.6661, 0.1229, 0.8331, 0.08998, 0.8331, 0.09006, 0.6661, 0.1549, 0.6661, 0.1551, 0.8331, 0.1229, 0.8331, 0.1228, 0.6661, 0.1851, 0.6661, 0.1855, 0.8331, 0.1551, 0.8331, 0.1549, 0.6661, 0.2123, 0.6661, 0.2128, 0.8331, 0.1855, 0.8331, 0.1851, 0.6661, 0.02377, 0.3323, 0.02325, 0.4992, 0.0, 0.4992, 0.000629, 0.3323, 0.05098, 0.3323, 0.0506, 0.4992, 0.02325, 0.4992, 0.02377, 0.3323, 0.08121, 0.3323, 0.08098, 0.4992, 0.0506, 0.4992, 0.05098, 0.3323, 0.1133, 0.3323, 0.1132, 0.4992, 0.08098, 0.4992, 0.08121, 0.3323, 0.146, 0.3323, 0.1461, 0.4992, 0.1132, 0.4992, 0.1133, 0.3323, 0.1781, 0.3323, 0.1784, 0.4992, 0.1461, 0.4992, 0.146, 0.3323, 0.2084, 0.3323, 0.2087, 0.4992, 0.1784, 0.4992, 0.1781, 0.3323, 0.2356, 0.3323, 0.2361, 0.4992, 0.2087, 0.4992, 0.2084, 0.3323, 0.2587, 0.3323, 0.2593, 0.4992, 0.2361, 0.4992, 0.2356, 0.3323, 0.5972, 0.3323, 0.5968, 0.4992, 0.5694, 0.4992, 0.57, 0.3323, 0.6274, 0.3323, 0.6272, 0.4992, 0.5968, 0.4992, 0.5972, 0.3323, 0.6595, 0.3323, 0.6594, 0.4992, 0.6272, 0.4992, 0.6274, 0.3323, 0.6922, 0.3323, 0.6923, 0.4992, 0.6594, 0.4992, 0.6595, 0.3323, 0.7243, 0.3323, 0.7246, 0.4992, 0.6923, 0.4992, 0.6922, 0.3323, 0.7546, 0.3323, 0.7549, 0.4992, 0.7246, 0.4992, 0.7243, 0.3323, 0.7818, 0.3323, 0.7823, 0.4992, 0.7549, 0.4992, 0.7546, 0.3323, 0.8049, 0.3323, 0.8055, 0.4992, 0.7823, 0.4992, 0.7818, 0.3323, 0.3581, 0.3324, 0.3576, 0.4993, 0.3322, 0.4994, 0.3328, 0.3325])
me_cylinder_002.materials.append(mat_material_002)
me_cylinder_002.update()
me_cylinder_002.normals_split_custom_set([tuple(v) for v in zip(*[iter([0.09376, 0.2917, -0.9519, 0.09376, 0.2917, -0.9519, 0.09376, 0.2917, -0.9519, 0.09376, 0.2917, -0.9519, 0.2777, 0.2917, -0.9153, 0.2777, 0.2917, -0.9153, 0.2777, 0.2917, -0.9153, 0.2777, 0.2917, -0.9153, 0.4509, 0.2917, -0.8436, 0.4509, 0.2917, -0.8436, 0.4509, 0.2917, -0.8436, 0.4509, 0.2917, -0.8436, 0.6068, 0.2917, -0.7394, 0.6068, 0.2917, -0.7394, 0.6068, 0.2917, -0.7394, 0.6068, 0.2917, -0.7394, 0.7394, 0.2917, -0.6068, 0.7394, 0.2917, -0.6068, 0.7394, 0.2917, -0.6068, 0.7394, 0.2917, -0.6068, 0.8436, 0.2917, -0.4509, 0.8436, 0.2917, -0.4509, 0.8436, 0.2917, -0.4509, 0.8436, 0.2917, -0.4509, 0.9153, 0.2917, -0.2777, 0.9153, 0.2917, -0.2777, 0.9153, 0.2917, -0.2777, 0.9153, 0.2917, -0.2777, 0.9519, 0.2917, -0.09376, 0.9519, 0.2917, -0.09376, 0.9519, 0.2917, -0.09376, 0.9519, 0.2917, -0.09376, 0.9519, 0.2917, 0.09376, 0.9519, 0.2917, 0.09376, 0.9519, 0.2917, 0.09376, 0.9519, 0.2917, 0.09376, 0.9153, 0.2917, 0.2777, 0.9153, 0.2917, 0.2777, 0.9153, 0.2917, 0.2777, 0.9153, 0.2917, 0.2777, 0.8436, 0.2917, 0.4509, 0.8436, 0.2917, 0.4509, 0.8436, 0.2917, 0.4509, 0.8436, 0.2917, 0.4509, 0.7394, 0.2917, 0.6068, 0.7394, 0.2917, 0.6068, 0.7394, 0.2917, 0.6068, 0.7394, 0.2917, 0.6068, 0.6068, 0.2917, 0.7394, 0.6068, 0.2917, 0.7394, 0.6068, 0.2917, 0.7394, 0.6068, 0.2917, 0.7394, 0.4509, 0.2917, 0.8436, 0.4509, 0.2917, 0.8436, 0.4509, 0.2917, 0.8436, 0.4509, 0.2917, 0.8436, 0.2777, 0.2917, 0.9153, 0.2777, 0.2917, 0.9153, 0.2777, 0.2917, 0.9153, 0.2777, 0.2917, 0.9153, 0.09376, 0.2917, 0.9519, 0.09376, 0.2917, 0.9519, 0.09376, 0.2917, 0.9519, 0.09376, 0.2917, 0.9519, -0.09376, 0.2917, 0.9519, -0.09376, 0.2917, 0.9519, -0.09376, 0.2917, 0.9519, -0.09376, 0.2917, 0.9519, -0.2777, 0.2917, 0.9153, -0.2777, 0.2917, 0.9153, -0.2777, 0.2917, 0.9153, -0.2777, 0.2917, 0.9153, -0.4509, 0.2917, 0.8436, -0.4509, 0.2917, 0.8436, -0.4509, 0.2917, 0.8436, -0.4509, 0.2917, 0.8436, -0.6068, 0.2917, 0.7394, -0.6068, 0.2917, 0.7394, -0.6068, 0.2917, 0.7394, -0.6068, 0.2917, 0.7394, -0.7394, 0.2917, 0.6068, -0.7394, 0.2917, 0.6068, -0.7394, 0.2917, 0.6068, -0.7394, 0.2917, 0.6068, -0.8436, 0.2917, 0.4509, -0.8436, 0.2917, 0.4509, -0.8436, 0.2917, 0.4509, -0.8436, 0.2917, 0.4509, -0.9153, 0.2917, 0.2777, -0.9153, 0.2917, 0.2777, -0.9153, 0.2917, 0.2777, -0.9153, 0.2917, 0.2777, -0.9519, 0.2917, 0.09376, -0.9519, 0.2917, 0.09376, -0.9519, 0.2917, 0.09376, -0.9519, 0.2917, 0.09376, -0.9519, 0.2917, -0.09376, -0.9519, 0.2917, -0.09376, -0.9519, 0.2917, -0.09376, -0.9519, 0.2917, -0.09376, -0.9153, 0.2917, -0.2777, -0.9153, 0.2917, -0.2777, -0.9153, 0.2917, -0.2777, -0.9153, 0.2917, -0.2777, -0.8436, 0.2917, -0.4509, -0.8436, 0.2917, -0.4509, -0.8436, 0.2917, -0.4509, -0.8436, 0.2917, -0.4509, -0.7394, 0.2917, -0.6068, -0.7394, 0.2917, -0.6068, -0.7394, 0.2917, -0.6068, -0.7394, 0.2917, -0.6068, -0.6068, 0.2917, -0.7394, -0.6068, 0.2917, -0.7394, -0.6068, 0.2917, -0.7394, -0.6068, 0.2917, -0.7394, -0.3965, 0.2706, -0.8773, -0.3965, 0.2706, -0.8773, -0.3965, 0.2706, -0.8773, -0.3965, 0.2706, -0.8773, -0.0001268, 1.0, -0.0003061, -0.0001268, 1.0, -0.0003061, -0.0001268, 1.0, -0.0003061, -0.0001268, 1.0, -0.0003061, -0.0001268, 1.0, -0.0003061, -0.0001268, 1.0, -0.0003061, -0.0001268, 1.0, -0.0003061, -0.0001268, 1.0, -0.0003061, -0.0001268, 1.0, -0.0003061, -0.0001268, 1.0, -0.0003061, -0.0001268, 1.0, -0.0003061, -0.0001268, 1.0, -0.0003061, -0.0001268, 1.0, -0.0003061, -0.0001268, 1.0, -0.0003061, -0.0001268, 1.0, -0.0003061, -0.0001268, 1.0, -0.0003061, -0.0001268, 1.0, -0.0003061, -0.0001268, 1.0, -0.0003061, -0.0001268, 1.0, -0.0003061, -0.0001268, 1.0, -0.0003061, -0.0001268, 1.0, -0.0003061, -0.0001268, 1.0, -0.0003061, -0.0001268, 1.0, -0.0003061, -0.0001268, 1.0, -0.0003061, -0.0001268, 1.0, -0.0003061, -0.0001268, 1.0, -0.0003061, -0.0001268, 1.0, -0.0003061, -0.0001268, 1.0, -0.0003061, -0.0001268, 1.0, -0.0003061, -0.0001268, 1.0, -0.0003061, -0.0001268, 1.0, -0.0003061, -0.0001268, 1.0, -0.0003061, -0.34, 0.2706, -0.9007, -0.34, 0.2706, -0.9007, -0.34, 0.2706, -0.9007, -0.34, 0.2706, -0.9007, -0.09376, 0.2917, -0.9519, -0.09376, 0.2917, -0.9519, -0.09376, 0.2917, -0.9519, -0.09376, 0.2917, -0.9519, -0.0001117, -1.0, -0.0002616, -0.0001117, -1.0, -0.0002616, -0.0001117, -1.0, -0.0002616, -0.0001117, -1.0, -0.0002616, -0.0001117, -1.0, -0.0002616, -0.0001117, -1.0, -0.0002616, -0.0001117, -1.0, -0.0002616, -0.0001117, -1.0, -0.0002616, -0.0001117, -1.0, -0.0002616, -0.0001117, -1.0, -0.0002616, -0.0001117, -1.0, -0.0002616, -0.0001117, -1.0, -0.0002616, -0.0001117, -1.0, -0.0002616, -0.0001117, -1.0, -0.0002616, -0.0001117, -1.0, -0.0002616, -0.0001117, -1.0, -0.0002616, -0.0001117, -1.0, -0.0002616, -0.0001117, -1.0, -0.0002616, -0.0001117, -1.0, -0.0002616, -0.0001117, -1.0, -0.0002616, -0.0001117, -1.0, -0.0002616, -0.0001117, -1.0, -0.0002616, -0.0001117, -1.0, -0.0002616, -0.0001117, -1.0, -0.0002616, -0.0001117, -1.0, -0.0002616, -0.0001117, -1.0, -0.0002616, -0.0001117, -1.0, -0.0002616, -0.0001117, -1.0, -0.0002616, -0.0001117, -1.0, -0.0002616, -0.0001117, -1.0, -0.0002616, -0.0001117, -1.0, -0.0002616, -0.0001117, -1.0, -0.0002616, -0.09376, -0.2917, -0.9519, -0.09376, -0.2917, -0.9519, -0.09376, -0.2917, -0.9519, -0.09376, -0.2917, -0.9519, -0.1602, 0.7597, -0.6302, -0.1602, 0.7597, -0.6302, -0.1602, 0.7597, -0.6302, -0.1602, 0.7597, -0.6302, -0.3166, 0.781, -0.5383, -0.3166, 0.781, -0.5383, -0.3166, 0.781, -0.5383, -0.3166, 0.781, -0.5383, -0.6182, -0.245, -0.7468, -0.6182, -0.245, -0.7468, -0.6182, -0.245, -0.7468, -0.6182, -0.245, -0.7468, -0.7394, -0.2917, -0.6068, -0.7394, -0.2917, -0.6068, -0.7394, -0.2917, -0.6068, -0.7394, -0.2917, -0.6068, -0.8436, -0.2917, -0.4509, -0.8436, -0.2917, -0.4509, -0.8436, -0.2917, -0.4509, -0.8436, -0.2917, -0.4509, -0.9153, -0.2917, -0.2777, -0.9153, -0.2917, -0.2777, -0.9153, -0.2917, -0.2777, -0.9153, -0.2917, -0.2777, -0.9519, -0.2917, -0.09376, -0.9519, -0.2917, -0.09376, -0.9519, -0.2917, -0.09376, -0.9519, -0.2917, -0.09376, -0.9519, -0.2917, 0.09376, -0.9519, -0.2917, 0.09376, -0.9519, -0.2917, 0.09376, -0.9519, -0.2917, 0.09376, -0.9153, -0.2917, 0.2777, -0.9153, -0.2917, 0.2777, -0.9153, -0.2917, 0.2777, -0.9153, -0.2917, 0.2777, -0.8436, -0.2917, 0.4509, -0.8436, -0.2917, 0.4509, -0.8436, -0.2917, 0.4509, -0.8436, -0.2917, 0.4509, -0.7394, -0.2917, 0.6068, -0.7394, -0.2917, 0.6068, -0.7394, -0.2917, 0.6068, -0.7394, -0.2917, 0.6068, -0.6068, -0.2917, 0.7394, -0.6068, -0.2917, 0.7394, -0.6068, -0.2917, 0.7394, -0.6068, -0.2917, 0.7394, -0.4509, -0.2917, 0.8436, -0.4509, -0.2917, 0.8436, -0.4509, -0.2917, 0.8436, -0.4509, -0.2917, 0.8436, -0.2777, -0.2917, 0.9153, -0.2777, -0.2917, 0.9153, -0.2777, -0.2917, 0.9153, -0.2777, -0.2917, 0.9153, -0.09376, -0.2917, 0.9519, -0.09376, -0.2917, 0.9519, -0.09376, -0.2917, 0.9519, -0.09376, -0.2917, 0.9519, 0.09376, -0.2917, 0.9519, 0.09376, -0.2917, 0.9519, 0.09376, -0.2917, 0.9519, 0.09376, -0.2917, 0.9519, 0.2777, -0.2917, 0.9153, 0.2777, -0.2917, 0.9153, 0.2777, -0.2917, 0.9153, 0.2777, -0.2917, 0.9153, 0.4509, -0.2917, 0.8436, 0.4509, -0.2917, 0.8436, 0.4509, -0.2917, 0.8436, 0.4509, -0.2917, 0.8436, 0.6068, -0.2917, 0.7394, 0.6068, -0.2917, 0.7394, 0.6068, -0.2917, 0.7394, 0.6068, -0.2917, 0.7394, 0.7394, -0.2917, 0.6068, 0.7394, -0.2917, 0.6068, 0.7394, -0.2917, 0.6068, 0.7394, -0.2917, 0.6068, 0.8436, -0.2917, 0.4509, 0.8436, -0.2917, 0.4509, 0.8436, -0.2917, 0.4509, 0.8436, -0.2917, 0.4509, 0.9153, -0.2917, 0.2777, 0.9153, -0.2917, 0.2777, 0.9153, -0.2917, 0.2777, 0.9153, -0.2917, 0.2777, 0.9519, -0.2917, 0.09376, 0.9519, -0.2917, 0.09376, 0.9519, -0.2917, 0.09376, 0.9519, -0.2917, 0.09376, 0.9519, -0.2917, -0.09376, 0.9519, -0.2917, -0.09376, 0.9519, -0.2917, -0.09376, 0.9519, -0.2917, -0.09376, 0.9153, -0.2917, -0.2777, 0.9153, -0.2917, -0.2777, 0.9153, -0.2917, -0.2777, 0.9153, -0.2917, -0.2777, 0.8436, -0.2917, -0.4509, 0.8436, -0.2917, -0.4509, 0.8436, -0.2917, -0.4509, 0.8436, -0.2917, -0.4509, 0.7394, -0.2917, -0.6068, 0.7394, -0.2917, -0.6068, 0.7394, -0.2917, -0.6068, 0.7394, -0.2917, -0.6068, 0.6068, -0.2917, -0.7394, 0.6068, -0.2917, -0.7394, 0.6068, -0.2917, -0.7394, 0.6068, -0.2917, -0.7394, 0.4509, -0.2917, -0.8436, 0.4509, -0.2917, -0.8436, 0.4509, -0.2917, -0.8436, 0.4509, -0.2917, -0.8436, 0.2777, -0.2917, -0.9153, 0.2777, -0.2917, -0.9153, 0.2777, -0.2917, -0.9153, 0.2777, -0.2917, -0.9153, 0.09376, -0.2917, -0.9519, 0.09376, -0.2917, -0.9519, 0.09376, -0.2917, -0.9519, 0.09376, -0.2917, -0.9519])] * 3)])
me_cylinder_003 = bpy.data.meshes.new('Cylinder.003')
me_cylinder_003.from_pydata([(0.0, -0.01589, -1.0), (0.0, 0.01589, -1.0), (0.1951, -0.01589, -0.9808), (0.1951, 0.01589, -0.9808), (0.3827, -0.01589, -0.9239), (0.3827, 0.01589, -0.9239), (0.5556, -0.01589, -0.8315), (0.5556, 0.01589, -0.8315), (0.7071, -0.01589, -0.7071), (0.7071, 0.01589, -0.7071), (0.8315, -0.01589, -0.5556), (0.8315, 0.01589, -0.5556), (0.9239, -0.01589, -0.3827), (0.9239, 0.01589, -0.3827), (0.9808, -0.01589, -0.1951), (0.9808, 0.01589, -0.1951), (1.0, -0.01589, 0.0), (1.0, 0.01589, 0.0), (0.9808, -0.01589, 0.1951), (0.9808, 0.01589, 0.1951), (0.9239, -0.01589, 0.3827), (0.9239, 0.01589, 0.3827), (0.8315, -0.01589, 0.5556), (0.8315, 0.01589, 0.5556), (0.7071, -0.01589, 0.7071), (0.7071, 0.01589, 0.7071), (0.5556, -0.01589, 0.8315), (0.5556, 0.01589, 0.8315), (0.3827, -0.01589, 0.9239), (0.3827, 0.01589, 0.9239), (0.1951, -0.01589, 0.9808), (0.1951, 0.01589, 0.9808), (0.0, -0.01589, 1.0), (0.0, 0.01589, 1.0), (-0.1951, -0.01589, 0.9808), (-0.1951, 0.01589, 0.9808), (-0.3827, -0.01589, 0.9239), (-0.3827, 0.01589, 0.9239), (-0.5556, -0.01589, 0.8315), (-0.5556, 0.01589, 0.8315), (-0.7071, -0.01589, 0.7071), (-0.7071, 0.01589, 0.7071), (-0.8315, -0.01589, 0.5556), (-0.8315, 0.01589, 0.5556), (-0.9239, -0.01589, 0.3827), (-0.9239, 0.01589, 0.3827), (-0.9808, -0.01589, 0.1951), (-0.9808, 0.01589, 0.1951), (-1.0, -0.01589, 0.0), (-1.0, 0.01589, 0.0), (-0.9808, -0.01589, -0.1951), (-0.9808, 0.01589, -0.1951), (-0.9239, -0.01589, -0.3827), (-0.9239, 0.01589, -0.3827), (-0.8315, -0.01589, -0.5556), (-0.8315, 0.01589, -0.5556), (-0.7071, -0.01589, -0.7071), (-0.7071, 0.01589, -0.7071), (-0.5562, -0.01563, -0.8332), (-0.5556, 0.01589, -0.8315), (-0.3932, -0.01159, -0.9494), (-0.3784, 0.0106, -0.9135), (-0.1951, -0.01589, -0.9808), (-0.1951, 0.01589, -0.9808), (0.0, 0.0, -1.005), (0.196, 0.0, -0.9856), (0.3845, 0.0, -0.9284), (0.5583, 0.0, -0.8355), (0.7106, 0.0, -0.7106), (0.8355, 0.0, -0.5583), (0.9284, 0.0, -0.3845), (0.9856, 0.0, -0.196), (1.005, 0.0, 0.0), (0.9856, 0.0, 0.196), (0.9284, 0.0, 0.3845), (0.8355, 0.0, 0.5583), (0.7106, 0.0, 0.7106), (0.5583, 0.0, 0.8355), (0.3845, 0.0, 0.9284), (0.196, 0.0, 0.9856), (0.0, 0.0, 1.005), (-0.196, 0.0, 0.9856), (-0.3845, 0.0, 0.9284), (-0.5583, 0.0, 0.8355), (-0.7106, 0.0, 0.7106), (-0.8355, 0.0, 0.5583), (-0.9284, 0.0, 0.3845), (-0.9856, 0.0, 0.196), (-1.005, 0.0, 0.0), (-0.9856, 0.0, -0.196), (-0.9284, 0.0, -0.3845), (-0.8355, 0.0, -0.5583), (-0.7106, 0.0, -0.7106), (-0.5583, 0.0, -0.8355), (-0.3796, -0.001324, -0.9163), (-0.196, 0.0, -0.9856)], [], [(64, 1, 3, 65), (65, 3, 5, 66), (66, 5, 7, 67), (67, 7, 9, 68), (68, 9, 11, 69), (69, 11, 13, 70), (70, 13, 15, 71), (71, 15, 17, 72), (72, 17, 19, 73), (73, 19, 21, 74), (74, 21, 23, 75), (75, 23, 25, 76), (76, 25, 27, 77), (77, 27, 29, 78), (78, 29, 31, 79), (79, 31, 33, 80), (80, 33, 35, 81), (81, 35, 37, 82), (82, 37, 39, 83), (83, 39, 41, 84), (84, 41, 43, 85), (85, 43, 45, 86), (86, 45, 47, 87), (87, 47, 49, 88), (88, 49, 51, 89), (89, 51, 53, 90), (90, 53, 55, 91), (91, 55, 57, 92), (92, 57, 59, 93), (93, 59, 61, 94), (3, 1, 63, 61, 59, 57, 55, 53, 51, 49, 47, 45, 43, 41, 39, 37, 35, 33, 31, 29, 27, 25, 23, 21, 19, 17, 15, 13, 11, 9, 7, 5), (94, 61, 63, 95), (95, 63, 1, 64), (0, 2, 4, 6, 8, 10, 12, 14, 16, 18, 20, 22, 24, 26, 28, 30, 32, 34, 36, 38, 40, 42, 44, 46, 48, 50, 52, 54, 56, 58, 60, 62), (62, 95, 64, 0), (60, 94, 95, 62), (58, 93, 94, 60), (56, 92, 93, 58), (54, 91, 92, 56), (52, 90, 91, 54), (50, 89, 90, 52), (48, 88, 89, 50), (46, 87, 88, 48), (44, 86, 87, 46), (42, 85, 86, 44), (40, 84, 85, 42), (38, 83, 84, 40), (36, 82, 83, 38), (34, 81, 82, 36), (32, 80, 81, 34), (30, 79, 80, 32), (28, 78, 79, 30), (26, 77, 78, 28), (24, 76, 77, 26), (22, 75, 76, 24), (20, 74, 75, 22), (18, 73, 74, 20), (16, 72, 73, 18), (14, 71, 72, 16), (12, 70, 71, 14), (10, 69, 70, 12), (8, 68, 69, 10), (6, 67, 68, 8), (4, 66, 67, 6), (2, 65, 66, 4), (0, 64, 65, 2)])
_uv = me_cylinder_003.uv_layers.new(name='UVMap')
_uv.uv.foreach_set('vector', [0.3576, 0.4993, 0.3581, 0.6662, 0.3328, 0.6663, 0.3322, 0.4994, 0.8055, 0.4992, 0.8049, 0.6661, 0.7818, 0.6661, 0.7823, 0.4992, 0.7823, 0.4992, 0.7818, 0.6661, 0.7546, 0.6661, 0.7549, 0.4992, 0.7549, 0.4992, 0.7546, 0.6661, 0.7243, 0.6661, 0.7246, 0.4992, 0.7246, 0.4992, 0.7243, 0.6661, 0.6922, 0.6661, 0.6923, 0.4992, 0.6923, 0.4992, 0.6922, 0.6661, 0.6595, 0.6661, 0.6594, 0.4992, 0.6594, 0.4992, 0.6595, 0.6661, 0.6274, 0.6661, 0.6272, 0.4992, 0.6272, 0.4992, 0.6274, 0.6661, 0.5972, 0.6661, 0.5968, 0.4992, 0.5968, 0.4992, 0.5972, 0.6661, 0.57, 0.6661, 0.5694, 0.4992, 0.2593, 0.4992, 0.2587, 0.6661, 0.2356, 0.6661, 0.2361, 0.4992, 0.2361, 0.4992, 0.2356, 0.6661, 0.2084, 0.6661, 0.2087, 0.4992, 0.2087, 0.4992, 0.2084, 0.6661, 0.1781, 0.6661, 0.1784, 0.4992, 0.1784, 0.4992, 0.1781, 0.6661, 0.146, 0.6661, 0.1461, 0.4992, 0.1461, 0.4992, 0.146, 0.6661, 0.1133, 0.6661, 0.1132, 0.4992, 0.1132, 0.4992, 0.1133, 0.6661, 0.08121, 0.6661, 0.08098, 0.4992, 0.08098, 0.4992, 0.08121, 0.6661, 0.05098, 0.6661, 0.0506, 0.4992, 0.0506, 0.4992, 0.05098, 0.6661, 0.02377, 0.6661, 0.02325, 0.4992, 0.02325, 0.4992, 0.02377, 0.6661, 0.000628, 0.6661, 0.0, 0.4992, 0.2128, 0.8331, 0.2123, 1.0, 0.1851, 1.0, 0.1855, 0.8331, 0.1855, 0.8331, 0.1851, 1.0, 0.1549, 1.0, 0.1551, 0.8331, 0.1551, 0.8331, 0.1549, 1.0, 0.1228, 1.0, 0.1229, 0.8331, 0.1229, 0.8331, 0.1228, 1.0, 0.09006, 1.0, 0.08998, 0.8331, 0.08998, 0.8331, 0.09006, 1.0, 0.05796, 1.0, 0.05772, 0.8331, 0.05772, 0.8331, 0.05796, 1.0, 0.02773, 1.0, 0.02734, 0.8331, 0.02734, 0.8331, 0.02773, 1.0, 0.000516, 1.0, 0.0, 0.8331, 0.5694, 0.4994, 0.5689, 0.6663, 0.5436, 0.6662, 0.544, 0.4993, 0.544, 0.4993, 0.5436, 0.6662, 0.5147, 0.6662, 0.515, 0.4992, 0.515, 0.4992, 0.5147, 0.6662, 0.4834, 0.6661, 0.4836, 0.4992, 0.4836, 0.4992, 0.4834, 0.6661, 0.4508, 0.6661, 0.4508, 0.4992, 0.4508, 0.4992, 0.4508, 0.6661, 0.4186, 0.6105, 0.4185, 0.4853, 0.3511, 0.2448, 0.3386, 0.2146, 0.3322, 0.1825, 0.3329, 0.1498, 0.3386, 0.1177, 0.3511, 0.08744, 0.3693, 0.06024, 0.3924, 0.03709, 0.4196, 0.01891, 0.4499, 0.006387, 0.482, 1e-06, 0.5147, 0.0, 0.5468, 0.006383, 0.577, 0.01891, 0.6042, 0.03709, 0.6273, 0.06022, 0.6455, 0.08743, 0.658, 0.1177, 0.6644, 0.1498, 0.6644, 0.1825, 0.658, 0.2146, 0.6455, 0.2448, 0.6273, 0.272, 0.6042, 0.2952, 0.577, 0.3134, 0.5468, 0.3259, 0.5147, 0.3323, 0.482, 0.3323, 0.4499, 0.3259, 0.4196, 0.3134, 0.3924, 0.2952, 0.3693, 0.272, 0.4185, 0.4853, 0.4186, 0.6105, 0.3869, 0.6662, 0.3866, 0.4992, 0.3866, 0.4992, 0.3869, 0.6662, 0.3581, 0.6662, 0.3576, 0.4993, 0.3322, 0.1825, 0.3258, 0.2146, 0.3133, 0.2448, 0.2951, 0.272, 0.272, 0.2952, 0.2448, 0.3134, 0.2146, 0.3259, 0.1825, 0.3323, 0.1497, 0.3323, 0.1177, 0.3259, 0.08743, 0.3133, 0.06022, 0.2952, 0.03708, 0.272, 0.01891, 0.2448, 0.006383, 0.2146, 0.0, 0.1825, 0.0, 0.1498, 0.006383, 0.1177, 0.01891, 0.08743, 0.03708, 0.06022, 0.06022, 0.03708, 0.08743, 0.0189, 0.1177, 0.006381, 0.1497, 0.0, 0.1825, 3e-06, 0.2146, 0.00639, 0.2448, 0.01892, 0.272, 0.0371, 0.2951, 0.06024, 0.3137, 0.08737, 0.331, 0.1161, 0.3322, 0.1498, 0.3869, 0.3323, 0.3866, 0.4992, 0.3576, 0.4993, 0.3581, 0.3324, 0.4174, 0.3774, 0.4185, 0.4853, 0.3866, 0.4992, 0.3869, 0.3323, 0.4507, 0.335, 0.4508, 0.4992, 0.4185, 0.4853, 0.4174, 0.3774, 0.4834, 0.3323, 0.4836, 0.4992, 0.4508, 0.4992, 0.4507, 0.335, 0.5147, 0.3323, 0.515, 0.4992, 0.4836, 0.4992, 0.4834, 0.3323, 0.5436, 0.3324, 0.544, 0.4993, 0.515, 0.4992, 0.5147, 0.3323, 0.5689, 0.3325, 0.5694, 0.4994, 0.544, 0.4993, 0.5436, 0.3324, 0.02773, 0.6661, 0.02734, 0.8331, 0.0, 0.8331, 0.000516, 0.6661, 0.05796, 0.6661, 0.05772, 0.8331, 0.02734, 0.8331, 0.02773, 0.6661, 0.09006, 0.6661, 0.08998, 0.8331, 0.05772, 0.8331, 0.05796, 0.6661, 0.1228, 0.6661, 0.1229, 0.8331, 0.08998, 0.8331, 0.09006, 0.6661, 0.1549, 0.6661, 0.1551, 0.8331, 0.1229, 0.8331, 0.1228, 0.6661, 0.1851, 0.6661, 0.1855, 0.8331, 0.1551, 0.8331, 0.1549, 0.6661, 0.2123, 0.6661, 0.2128, 0.8331, 0.1855, 0.8331, 0.1851, 0.6661, 0.02377, 0.3323, 0.02325, 0.4992, 0.0, 0.4992, 0.000629, 0.3323, 0.05098, 0.3323, 0.0506, 0.4992, 0.02325, 0.4992, 0.02377, 0.3323, 0.08121, 0.3323, 0.08098, 0.4992, 0.0506, 0.4992, 0.05098, 0.3323, 0.1133, 0.3323, 0.1132, 0.4992, 0.08098, 0.4992, 0.08121, 0.3323, 0.146, 0.3323, 0.1461, 0.4992, 0.1132, 0.4992, 0.1133, 0.3323, 0.1781, 0.3323, 0.1784, 0.4992, 0.1461, 0.4992, 0.146, 0.3323, 0.2084, 0.3323, 0.2087, 0.4992, 0.1784, 0.4992, 0.1781, 0.3323, 0.2356, 0.3323, 0.2361, 0.4992, 0.2087, 0.4992, 0.2084, 0.3323, 0.2587, 0.3323, 0.2593, 0.4992, 0.2361, 0.4992, 0.2356, 0.3323, 0.5972, 0.3323, 0.5968, 0.4992, 0.5694, 0.4992, 0.57, 0.3323, 0.6274, 0.3323, 0.6272, 0.4992, 0.5968, 0.4992, 0.5972, 0.3323, 0.6595, 0.3323, 0.6594, 0.4992, 0.6272, 0.4992, 0.6274, 0.3323, 0.6922, 0.3323, 0.6923, 0.4992, 0.6594, 0.4992, 0.6595, 0.3323, 0.7243, 0.3323, 0.7246, 0.4992, 0.6923, 0.4992, 0.6922, 0.3323, 0.7546, 0.3323, 0.7549, 0.4992, 0.7246, 0.4992, 0.7243, 0.3323, 0.7818, 0.3323, 0.7823, 0.4992, 0.7549, 0.4992, 0.7546, 0.3323, 0.8049, 0.3323, 0.8055, 0.4992, 0.7823, 0.4992, 0.7818, 0.3323, 0.3581, 0.3324, 0.3576, 0.4993, 0.3322, 0.4994, 0.3328, 0.3325])
me_cylinder_003.materials.append(mat_material_002)
me_cylinder_003.update()
me_cylinder_003.normals_split_custom_set([tuple(v) for v in zip(*[iter([0.09376, 0.2917, -0.9519, 0.09376, 0.2917, -0.9519, 0.09376, 0.2917, -0.9519, 0.09376, 0.2917, -0.9519, 0.2777, 0.2917, -0.9153, 0.2777, 0.2917, -0.9153, 0.2777, 0.2917, -0.9153, 0.2777, 0.2917, -0.9153, 0.4509, 0.2917, -0.8436, 0.4509, 0.2917, -0.8436, 0.4509, 0.2917, -0.8436, 0.4509, 0.2917, -0.8436, 0.6068, 0.2917, -0.7394, 0.6068, 0.2917, -0.7394, 0.6068, 0.2917, -0.7394, 0.6068, 0.2917, -0.7394, 0.7394, 0.2917, -0.6068, 0.7394, 0.2917, -0.6068, 0.7394, 0.2917, -0.6068, 0.7394, 0.2917, -0.6068, 0.8436, 0.2917, -0.4509, 0.8436, 0.2917, -0.4509, 0.8436, 0.2917, -0.4509, 0.8436, 0.2917, -0.4509, 0.9153, 0.2917, -0.2777, 0.9153, 0.2917, -0.2777, 0.9153, 0.2917, -0.2777, 0.9153, 0.2917, -0.2777, 0.9519, 0.2917, -0.09376, 0.9519, 0.2917, -0.09376, 0.9519, 0.2917, -0.09376, 0.9519, 0.2917, -0.09376, 0.9519, 0.2917, 0.09376, 0.9519, 0.2917, 0.09376, 0.9519, 0.2917, 0.09376, 0.9519, 0.2917, 0.09376, 0.9153, 0.2917, 0.2777, 0.9153, 0.2917, 0.2777, 0.9153, 0.2917, 0.2777, 0.9153, 0.2917, 0.2777, 0.8436, 0.2917, 0.4509, 0.8436, 0.2917, 0.4509, 0.8436, 0.2917, 0.4509, 0.8436, 0.2917, 0.4509, 0.7394, 0.2917, 0.6068, 0.7394, 0.2917, 0.6068, 0.7394, 0.2917, 0.6068, 0.7394, 0.2917, 0.6068, 0.6068, 0.2917, 0.7394, 0.6068, 0.2917, 0.7394, 0.6068, 0.2917, 0.7394, 0.6068, 0.2917, 0.7394, 0.4509, 0.2917, 0.8436, 0.4509, 0.2917, 0.8436, 0.4509, 0.2917, 0.8436, 0.4509, 0.2917, 0.8436, 0.2777, 0.2917, 0.9153, 0.2777, 0.2917, 0.9153, 0.2777, 0.2917, 0.9153, 0.2777, 0.2917, 0.9153, 0.09376, 0.2917, 0.9519, 0.09376, 0.2917, 0.9519, 0.09376, 0.2917, 0.9519, 0.09376, 0.2917, 0.9519, -0.09376, 0.2917, 0.9519, -0.09376, 0.2917, 0.9519, -0.09376, 0.2917, 0.9519, -0.09376, 0.2917, 0.9519, -0.2777, 0.2917, 0.9153, -0.2777, 0.2917, 0.9153, -0.2777, 0.2917, 0.9153, -0.2777, 0.2917, 0.9153, -0.4509, 0.2917, 0.8436, -0.4509, 0.2917, 0.8436, -0.4509, 0.2917, 0.8436, -0.4509, 0.2917, 0.8436, -0.6068, 0.2917, 0.7394, -0.6068, 0.2917, 0.7394, -0.6068, 0.2917, 0.7394, -0.6068, 0.2917, 0.7394, -0.7394, 0.2917, 0.6068, -0.7394, 0.2917, 0.6068, -0.7394, 0.2917, 0.6068, -0.7394, 0.2917, 0.6068, -0.8436, 0.2917, 0.4509, -0.8436, 0.2917, 0.4509, -0.8436, 0.2917, 0.4509, -0.8436, 0.2917, 0.4509, -0.9153, 0.2917, 0.2777, -0.9153, 0.2917, 0.2777, -0.9153, 0.2917, 0.2777, -0.9153, 0.2917, 0.2777, -0.9519, 0.2917, 0.09376, -0.9519, 0.2917, 0.09376, -0.9519, 0.2917, 0.09376, -0.9519, 0.2917, 0.09376, -0.9519, 0.2917, -0.09376, -0.9519, 0.2917, -0.09376, -0.9519, 0.2917, -0.09376, -0.9519, 0.2917, -0.09376, -0.9153, 0.2917, -0.2777, -0.9153, 0.2917, -0.2777, -0.9153, 0.2917, -0.2777, -0.9153, 0.2917, -0.2777, -0.8436, 0.2917, -0.4509, -0.8436, 0.2917, -0.4509, -0.8436, 0.2917, -0.4509, -0.8436, 0.2917, -0.4509, -0.7394, 0.2917, -0.6068, -0.7394, 0.2917, -0.6068, -0.7394, 0.2917, -0.6068, -0.7394, 0.2917, -0.6068, -0.6068, 0.2917, -0.7394, -0.6068, 0.2917, -0.7394, -0.6068, 0.2917, -0.7394, -0.6068, 0.2917, -0.7394, -0.3965, 0.2706, -0.8773, -0.3965, 0.2706, -0.8773, -0.3965, 0.2706, -0.8773, -0.3965, 0.2706, -0.8773, -0.0001268, 1.0, -0.0003061, -0.0001268, 1.0, -0.0003061, -0.0001268, 1.0, -0.0003061, -0.0001268, 1.0, -0.0003061, -0.0001268, 1.0, -0.0003061, -0.0001268, 1.0, -0.0003061, -0.0001268, 1.0, -0.0003061, -0.0001268, 1.0, -0.0003061, -0.0001268, 1.0, -0.0003061, -0.0001268, 1.0, -0.0003061, -0.0001268, 1.0, -0.0003061, -0.0001268, 1.0, -0.0003061, -0.0001268, 1.0, -0.0003061, -0.0001268, 1.0, -0.0003061, -0.0001268, 1.0, -0.0003061, -0.0001268, 1.0, -0.0003061, -0.0001268, 1.0, -0.0003061, -0.0001268, 1.0, -0.0003061, -0.0001268, 1.0, -0.0003061, -0.0001268, 1.0, -0.0003061, -0.0001268, 1.0, -0.0003061, -0.0001268, 1.0, -0.0003061, -0.0001268, 1.0, -0.0003061, -0.0001268, 1.0, -0.0003061, -0.0001268, 1.0, -0.0003061, -0.0001268, 1.0, -0.0003061, -0.0001268, 1.0, -0.0003061, -0.0001268, 1.0, -0.0003061, -0.0001268, 1.0, -0.0003061, -0.0001268, 1.0, -0.0003061, -0.0001268, 1.0, -0.0003061, -0.0001268, 1.0, -0.0003061, -0.34, 0.2706, -0.9007, -0.34, 0.2706, -0.9007, -0.34, 0.2706, -0.9007, -0.34, 0.2706, -0.9007, -0.09376, 0.2917, -0.9519, -0.09376, 0.2917, -0.9519, -0.09376, 0.2917, -0.9519, -0.09376, 0.2917, -0.9519, -0.0001117, -1.0, -0.0002616, -0.0001117, -1.0, -0.0002616, -0.0001117, -1.0, -0.0002616, -0.0001117, -1.0, -0.0002616, -0.0001117, -1.0, -0.0002616, -0.0001117, -1.0, -0.0002616, -0.0001117, -1.0, -0.0002616, -0.0001117, -1.0, -0.0002616, -0.0001117, -1.0, -0.0002616, -0.0001117, -1.0, -0.0002616, -0.0001117, -1.0, -0.0002616, -0.0001117, -1.0, -0.0002616, -0.0001117, -1.0, -0.0002616, -0.0001117, -1.0, -0.0002616, -0.0001117, -1.0, -0.0002616, -0.0001117, -1.0, -0.0002616, -0.0001117, -1.0, -0.0002616, -0.0001117, -1.0, -0.0002616, -0.0001117, -1.0, -0.0002616, -0.0001117, -1.0, -0.0002616, -0.0001117, -1.0, -0.0002616, -0.0001117, -1.0, -0.0002616, -0.0001117, -1.0, -0.0002616, -0.0001117, -1.0, -0.0002616, -0.0001117, -1.0, -0.0002616, -0.0001117, -1.0, -0.0002616, -0.0001117, -1.0, -0.0002616, -0.0001117, -1.0, -0.0002616, -0.0001117, -1.0, -0.0002616, -0.0001117, -1.0, -0.0002616, -0.0001117, -1.0, -0.0002616, -0.0001117, -1.0, -0.0002616, -0.09376, -0.2917, -0.9519, -0.09376, -0.2917, -0.9519, -0.09376, -0.2917, -0.9519, -0.09376, -0.2917, -0.9519, -0.1602, 0.7597, -0.6302, -0.1602, 0.7597, -0.6302, -0.1602, 0.7597, -0.6302, -0.1602, 0.7597, -0.6302, -0.3166, 0.781, -0.5383, -0.3166, 0.781, -0.5383, -0.3166, 0.781, -0.5383, -0.3166, 0.781, -0.5383, -0.6182, -0.245, -0.7468, -0.6182, -0.245, -0.7468, -0.6182, -0.245, -0.7468, -0.6182, -0.245, -0.7468, -0.7394, -0.2917, -0.6068, -0.7394, -0.2917, -0.6068, -0.7394, -0.2917, -0.6068, -0.7394, -0.2917, -0.6068, -0.8436, -0.2917, -0.4509, -0.8436, -0.2917, -0.4509, -0.8436, -0.2917, -0.4509, -0.8436, -0.2917, -0.4509, -0.9153, -0.2917, -0.2777, -0.9153, -0.2917, -0.2777, -0.9153, -0.2917, -0.2777, -0.9153, -0.2917, -0.2777, -0.9519, -0.2917, -0.09376, -0.9519, -0.2917, -0.09376, -0.9519, -0.2917, -0.09376, -0.9519, -0.2917, -0.09376, -0.9519, -0.2917, 0.09376, -0.9519, -0.2917, 0.09376, -0.9519, -0.2917, 0.09376, -0.9519, -0.2917, 0.09376, -0.9153, -0.2917, 0.2777, -0.9153, -0.2917, 0.2777, -0.9153, -0.2917, 0.2777, -0.9153, -0.2917, 0.2777, -0.8436, -0.2917, 0.4509, -0.8436, -0.2917, 0.4509, -0.8436, -0.2917, 0.4509, -0.8436, -0.2917, 0.4509, -0.7394, -0.2917, 0.6068, -0.7394, -0.2917, 0.6068, -0.7394, -0.2917, 0.6068, -0.7394, -0.2917, 0.6068, -0.6068, -0.2917, 0.7394, -0.6068, -0.2917, 0.7394, -0.6068, -0.2917, 0.7394, -0.6068, -0.2917, 0.7394, -0.4509, -0.2917, 0.8436, -0.4509, -0.2917, 0.8436, -0.4509, -0.2917, 0.8436, -0.4509, -0.2917, 0.8436, -0.2777, -0.2917, 0.9153, -0.2777, -0.2917, 0.9153, -0.2777, -0.2917, 0.9153, -0.2777, -0.2917, 0.9153, -0.09376, -0.2917, 0.9519, -0.09376, -0.2917, 0.9519, -0.09376, -0.2917, 0.9519, -0.09376, -0.2917, 0.9519, 0.09376, -0.2917, 0.9519, 0.09376, -0.2917, 0.9519, 0.09376, -0.2917, 0.9519, 0.09376, -0.2917, 0.9519, 0.2777, -0.2917, 0.9153, 0.2777, -0.2917, 0.9153, 0.2777, -0.2917, 0.9153, 0.2777, -0.2917, 0.9153, 0.4509, -0.2917, 0.8436, 0.4509, -0.2917, 0.8436, 0.4509, -0.2917, 0.8436, 0.4509, -0.2917, 0.8436, 0.6068, -0.2917, 0.7394, 0.6068, -0.2917, 0.7394, 0.6068, -0.2917, 0.7394, 0.6068, -0.2917, 0.7394, 0.7394, -0.2917, 0.6068, 0.7394, -0.2917, 0.6068, 0.7394, -0.2917, 0.6068, 0.7394, -0.2917, 0.6068, 0.8436, -0.2917, 0.4509, 0.8436, -0.2917, 0.4509, 0.8436, -0.2917, 0.4509, 0.8436, -0.2917, 0.4509, 0.9153, -0.2917, 0.2777, 0.9153, -0.2917, 0.2777, 0.9153, -0.2917, 0.2777, 0.9153, -0.2917, 0.2777, 0.9519, -0.2917, 0.09376, 0.9519, -0.2917, 0.09376, 0.9519, -0.2917, 0.09376, 0.9519, -0.2917, 0.09376, 0.9519, -0.2917, -0.09376, 0.9519, -0.2917, -0.09376, 0.9519, -0.2917, -0.09376, 0.9519, -0.2917, -0.09376, 0.9153, -0.2917, -0.2777, 0.9153, -0.2917, -0.2777, 0.9153, -0.2917, -0.2777, 0.9153, -0.2917, -0.2777, 0.8436, -0.2917, -0.4509, 0.8436, -0.2917, -0.4509, 0.8436, -0.2917, -0.4509, 0.8436, -0.2917, -0.4509, 0.7394, -0.2917, -0.6068, 0.7394, -0.2917, -0.6068, 0.7394, -0.2917, -0.6068, 0.7394, -0.2917, -0.6068, 0.6068, -0.2917, -0.7394, 0.6068, -0.2917, -0.7394, 0.6068, -0.2917, -0.7394, 0.6068, -0.2917, -0.7394, 0.4509, -0.2917, -0.8436, 0.4509, -0.2917, -0.8436, 0.4509, -0.2917, -0.8436, 0.4509, -0.2917, -0.8436, 0.2777, -0.2917, -0.9153, 0.2777, -0.2917, -0.9153, 0.2777, -0.2917, -0.9153, 0.2777, -0.2917, -0.9153, 0.09376, -0.2917, -0.9519, 0.09376, -0.2917, -0.9519, 0.09376, -0.2917, -0.9519, 0.09376, -0.2917, -0.9519])] * 3)])
me_cylinder_004 = bpy.data.meshes.new('Cylinder.004')
me_cylinder_004.from_pydata([(0.0, -0.01589, -1.0), (0.0, 0.01589, -1.0), (0.1951, -0.01589, -0.9808), (0.1951, 0.01589, -0.9808), (0.3827, -0.01589, -0.9239), (0.3827, 0.01589, -0.9239), (0.5556, -0.01589, -0.8315), (0.5556, 0.01589, -0.8315), (0.7071, -0.01589, -0.7071), (0.7071, 0.01589, -0.7071), (0.8315, -0.01589, -0.5556), (0.8315, 0.01589, -0.5556), (0.9239, -0.01589, -0.3827), (0.9239, 0.01589, -0.3827), (0.9808, -0.01589, -0.1951), (0.9808, 0.01589, -0.1951), (1.0, -0.01589, 0.0), (1.0, 0.01589, 0.0), (0.9808, -0.01589, 0.1951), (0.9808, 0.01589, 0.1951), (0.9239, -0.01589, 0.3827), (0.9239, 0.01589, 0.3827), (0.8315, -0.01589, 0.5556), (0.8315, 0.01589, 0.5556), (0.7071, -0.01589, 0.7071), (0.7071, 0.01589, 0.7071), (0.5556, -0.01589, 0.8315), (0.5556, 0.01589, 0.8315), (0.3827, -0.01589, 0.9239), (0.3827, 0.01589, 0.9239), (0.1951, -0.01589, 0.9808), (0.1951, 0.01589, 0.9808), (0.0, -0.01589, 1.0), (0.0, 0.01589, 1.0), (-0.1951, -0.01589, 0.9808), (-0.1951, 0.01589, 0.9808), (-0.3827, -0.01589, 0.9239), (-0.3827, 0.01589, 0.9239), (-0.5556, -0.01589, 0.8315), (-0.5556, 0.01589, 0.8315), (-0.7071, -0.01589, 0.7071), (-0.7071, 0.01589, 0.7071), (-0.8315, -0.01589, 0.5556), (-0.8315, 0.01589, 0.5556), (-0.9239, -0.01589, 0.3827), (-0.9239, 0.01589, 0.3827), (-0.9808, -0.01589, 0.1951), (-0.9808, 0.01589, 0.1951), (-1.0, -0.01589, 0.0), (-1.0, 0.01589, 0.0), (-0.9808, -0.01589, -0.1951), (-0.9808, 0.01589, -0.1951), (-0.9239, -0.01589, -0.3827), (-0.9239, 0.01589, -0.3827), (-0.8315, -0.01589, -0.5556), (-0.8315, 0.01589, -0.5556), (-0.7071, -0.01589, -0.7071), (-0.7071, 0.01589, -0.7071), (-0.5562, -0.01563, -0.8332), (-0.5556, 0.01589, -0.8315), (-0.3932, -0.01159, -0.9494), (-0.3784, 0.0106, -0.9135), (-0.1951, -0.01589, -0.9808), (-0.1951, 0.01589, -0.9808), (0.0, 0.0, -1.005), (0.196, 0.0, -0.9856), (0.3845, 0.0, -0.9284), (0.5583, 0.0, -0.8355), (0.7106, 0.0, -0.7106), (0.8355, 0.0, -0.5583), (0.9284, 0.0, -0.3845), (0.9856, 0.0, -0.196), (1.005, 0.0, 0.0), (0.9856, 0.0, 0.196), (0.9284, 0.0, 0.3845), (0.8355, 0.0, 0.5583), (0.7106, 0.0, 0.7106), (0.5583, 0.0, 0.8355), (0.3845, 0.0, 0.9284), (0.196, 0.0, 0.9856), (0.0, 0.0, 1.005), (-0.196, 0.0, 0.9856), (-0.3845, 0.0, 0.9284), (-0.5583, 0.0, 0.8355), (-0.7106, 0.0, 0.7106), (-0.8355, 0.0, 0.5583), (-0.9284, 0.0, 0.3845), (-0.9856, 0.0, 0.196), (-1.005, 0.0, 0.0), (-0.9856, 0.0, -0.196), (-0.9284, 0.0, -0.3845), (-0.8355, 0.0, -0.5583), (-0.7106, 0.0, -0.7106), (-0.5583, 0.0, -0.8355), (-0.3796, -0.001324, -0.9163), (-0.196, 0.0, -0.9856)], [], [(64, 1, 3, 65), (65, 3, 5, 66), (66, 5, 7, 67), (67, 7, 9, 68), (68, 9, 11, 69), (69, 11, 13, 70), (70, 13, 15, 71), (71, 15, 17, 72), (72, 17, 19, 73), (73, 19, 21, 74), (74, 21, 23, 75), (75, 23, 25, 76), (76, 25, 27, 77), (77, 27, 29, 78), (78, 29, 31, 79), (79, 31, 33, 80), (80, 33, 35, 81), (81, 35, 37, 82), (82, 37, 39, 83), (83, 39, 41, 84), (84, 41, 43, 85), (85, 43, 45, 86), (86, 45, 47, 87), (87, 47, 49, 88), (88, 49, 51, 89), (89, 51, 53, 90), (90, 53, 55, 91), (91, 55, 57, 92), (92, 57, 59, 93), (93, 59, 61, 94), (3, 1, 63, 61, 59, 57, 55, 53, 51, 49, 47, 45, 43, 41, 39, 37, 35, 33, 31, 29, 27, 25, 23, 21, 19, 17, 15, 13, 11, 9, 7, 5), (94, 61, 63, 95), (95, 63, 1, 64), (0, 2, 4, 6, 8, 10, 12, 14, 16, 18, 20, 22, 24, 26, 28, 30, 32, 34, 36, 38, 40, 42, 44, 46, 48, 50, 52, 54, 56, 58, 60, 62), (62, 95, 64, 0), (60, 94, 95, 62), (58, 93, 94, 60), (56, 92, 93, 58), (54, 91, 92, 56), (52, 90, 91, 54), (50, 89, 90, 52), (48, 88, 89, 50), (46, 87, 88, 48), (44, 86, 87, 46), (42, 85, 86, 44), (40, 84, 85, 42), (38, 83, 84, 40), (36, 82, 83, 38), (34, 81, 82, 36), (32, 80, 81, 34), (30, 79, 80, 32), (28, 78, 79, 30), (26, 77, 78, 28), (24, 76, 77, 26), (22, 75, 76, 24), (20, 74, 75, 22), (18, 73, 74, 20), (16, 72, 73, 18), (14, 71, 72, 16), (12, 70, 71, 14), (10, 69, 70, 12), (8, 68, 69, 10), (6, 67, 68, 8), (4, 66, 67, 6), (2, 65, 66, 4), (0, 64, 65, 2)])
_uv = me_cylinder_004.uv_layers.new(name='UVMap')
_uv.uv.foreach_set('vector', [0.3576, 0.4993, 0.3581, 0.6662, 0.3328, 0.6663, 0.3322, 0.4994, 0.8055, 0.4992, 0.8049, 0.6661, 0.7818, 0.6661, 0.7823, 0.4992, 0.7823, 0.4992, 0.7818, 0.6661, 0.7546, 0.6661, 0.7549, 0.4992, 0.7549, 0.4992, 0.7546, 0.6661, 0.7243, 0.6661, 0.7246, 0.4992, 0.7246, 0.4992, 0.7243, 0.6661, 0.6922, 0.6661, 0.6923, 0.4992, 0.6923, 0.4992, 0.6922, 0.6661, 0.6595, 0.6661, 0.6594, 0.4992, 0.6594, 0.4992, 0.6595, 0.6661, 0.6274, 0.6661, 0.6272, 0.4992, 0.6272, 0.4992, 0.6274, 0.6661, 0.5972, 0.6661, 0.5968, 0.4992, 0.5968, 0.4992, 0.5972, 0.6661, 0.57, 0.6661, 0.5694, 0.4992, 0.2593, 0.4992, 0.2587, 0.6661, 0.2356, 0.6661, 0.2361, 0.4992, 0.2361, 0.4992, 0.2356, 0.6661, 0.2084, 0.6661, 0.2087, 0.4992, 0.2087, 0.4992, 0.2084, 0.6661, 0.1781, 0.6661, 0.1784, 0.4992, 0.1784, 0.4992, 0.1781, 0.6661, 0.146, 0.6661, 0.1461, 0.4992, 0.1461, 0.4992, 0.146, 0.6661, 0.1133, 0.6661, 0.1132, 0.4992, 0.1132, 0.4992, 0.1133, 0.6661, 0.08121, 0.6661, 0.08098, 0.4992, 0.08098, 0.4992, 0.08121, 0.6661, 0.05098, 0.6661, 0.0506, 0.4992, 0.0506, 0.4992, 0.05098, 0.6661, 0.02377, 0.6661, 0.02325, 0.4992, 0.02325, 0.4992, 0.02377, 0.6661, 0.000628, 0.6661, 0.0, 0.4992, 0.2128, 0.8331, 0.2123, 1.0, 0.1851, 1.0, 0.1855, 0.8331, 0.1855, 0.8331, 0.1851, 1.0, 0.1549, 1.0, 0.1551, 0.8331, 0.1551, 0.8331, 0.1549, 1.0, 0.1228, 1.0, 0.1229, 0.8331, 0.1229, 0.8331, 0.1228, 1.0, 0.09006, 1.0, 0.08998, 0.8331, 0.08998, 0.8331, 0.09006, 1.0, 0.05796, 1.0, 0.05772, 0.8331, 0.05772, 0.8331, 0.05796, 1.0, 0.02773, 1.0, 0.02734, 0.8331, 0.02734, 0.8331, 0.02773, 1.0, 0.000516, 1.0, 0.0, 0.8331, 0.5694, 0.4994, 0.5689, 0.6663, 0.5436, 0.6662, 0.544, 0.4993, 0.544, 0.4993, 0.5436, 0.6662, 0.5147, 0.6662, 0.515, 0.4992, 0.515, 0.4992, 0.5147, 0.6662, 0.4834, 0.6661, 0.4836, 0.4992, 0.4836, 0.4992, 0.4834, 0.6661, 0.4508, 0.6661, 0.4508, 0.4992, 0.4508, 0.4992, 0.4508, 0.6661, 0.4186, 0.6105, 0.4185, 0.4853, 0.3511, 0.2448, 0.3386, 0.2146, 0.3322, 0.1825, 0.3329, 0.1498, 0.3386, 0.1177, 0.3511, 0.08744, 0.3693, 0.06024, 0.3924, 0.03709, 0.4196, 0.01891, 0.4499, 0.006387, 0.482, 1e-06, 0.5147, 0.0, 0.5468, 0.006383, 0.577, 0.01891, 0.6042, 0.03709, 0.6273, 0.06022, 0.6455, 0.08743, 0.658, 0.1177, 0.6644, 0.1498, 0.6644, 0.1825, 0.658, 0.2146, 0.6455, 0.2448, 0.6273, 0.272, 0.6042, 0.2952, 0.577, 0.3134, 0.5468, 0.3259, 0.5147, 0.3323, 0.482, 0.3323, 0.4499, 0.3259, 0.4196, 0.3134, 0.3924, 0.2952, 0.3693, 0.272, 0.4185, 0.4853, 0.4186, 0.6105, 0.3869, 0.6662, 0.3866, 0.4992, 0.3866, 0.4992, 0.3869, 0.6662, 0.3581, 0.6662, 0.3576, 0.4993, 0.3322, 0.1825, 0.3258, 0.2146, 0.3133, 0.2448, 0.2951, 0.272, 0.272, 0.2952, 0.2448, 0.3134, 0.2146, 0.3259, 0.1825, 0.3323, 0.1497, 0.3323, 0.1177, 0.3259, 0.08743, 0.3133, 0.06022, 0.2952, 0.03708, 0.272, 0.01891, 0.2448, 0.006383, 0.2146, 0.0, 0.1825, 0.0, 0.1498, 0.006383, 0.1177, 0.01891, 0.08743, 0.03708, 0.06022, 0.06022, 0.03708, 0.08743, 0.0189, 0.1177, 0.006381, 0.1497, 0.0, 0.1825, 3e-06, 0.2146, 0.00639, 0.2448, 0.01892, 0.272, 0.0371, 0.2951, 0.06024, 0.3137, 0.08737, 0.331, 0.1161, 0.3322, 0.1498, 0.3869, 0.3323, 0.3866, 0.4992, 0.3576, 0.4993, 0.3581, 0.3324, 0.4174, 0.3774, 0.4185, 0.4853, 0.3866, 0.4992, 0.3869, 0.3323, 0.4507, 0.335, 0.4508, 0.4992, 0.4185, 0.4853, 0.4174, 0.3774, 0.4834, 0.3323, 0.4836, 0.4992, 0.4508, 0.4992, 0.4507, 0.335, 0.5147, 0.3323, 0.515, 0.4992, 0.4836, 0.4992, 0.4834, 0.3323, 0.5436, 0.3324, 0.544, 0.4993, 0.515, 0.4992, 0.5147, 0.3323, 0.5689, 0.3325, 0.5694, 0.4994, 0.544, 0.4993, 0.5436, 0.3324, 0.02773, 0.6661, 0.02734, 0.8331, 0.0, 0.8331, 0.000516, 0.6661, 0.05796, 0.6661, 0.05772, 0.8331, 0.02734, 0.8331, 0.02773, 0.6661, 0.09006, 0.6661, 0.08998, 0.8331, 0.05772, 0.8331, 0.05796, 0.6661, 0.1228, 0.6661, 0.1229, 0.8331, 0.08998, 0.8331, 0.09006, 0.6661, 0.1549, 0.6661, 0.1551, 0.8331, 0.1229, 0.8331, 0.1228, 0.6661, 0.1851, 0.6661, 0.1855, 0.8331, 0.1551, 0.8331, 0.1549, 0.6661, 0.2123, 0.6661, 0.2128, 0.8331, 0.1855, 0.8331, 0.1851, 0.6661, 0.02377, 0.3323, 0.02325, 0.4992, 0.0, 0.4992, 0.000629, 0.3323, 0.05098, 0.3323, 0.0506, 0.4992, 0.02325, 0.4992, 0.02377, 0.3323, 0.08121, 0.3323, 0.08098, 0.4992, 0.0506, 0.4992, 0.05098, 0.3323, 0.1133, 0.3323, 0.1132, 0.4992, 0.08098, 0.4992, 0.08121, 0.3323, 0.146, 0.3323, 0.1461, 0.4992, 0.1132, 0.4992, 0.1133, 0.3323, 0.1781, 0.3323, 0.1784, 0.4992, 0.1461, 0.4992, 0.146, 0.3323, 0.2084, 0.3323, 0.2087, 0.4992, 0.1784, 0.4992, 0.1781, 0.3323, 0.2356, 0.3323, 0.2361, 0.4992, 0.2087, 0.4992, 0.2084, 0.3323, 0.2587, 0.3323, 0.2593, 0.4992, 0.2361, 0.4992, 0.2356, 0.3323, 0.5972, 0.3323, 0.5968, 0.4992, 0.5694, 0.4992, 0.57, 0.3323, 0.6274, 0.3323, 0.6272, 0.4992, 0.5968, 0.4992, 0.5972, 0.3323, 0.6595, 0.3323, 0.6594, 0.4992, 0.6272, 0.4992, 0.6274, 0.3323, 0.6922, 0.3323, 0.6923, 0.4992, 0.6594, 0.4992, 0.6595, 0.3323, 0.7243, 0.3323, 0.7246, 0.4992, 0.6923, 0.4992, 0.6922, 0.3323, 0.7546, 0.3323, 0.7549, 0.4992, 0.7246, 0.4992, 0.7243, 0.3323, 0.7818, 0.3323, 0.7823, 0.4992, 0.7549, 0.4992, 0.7546, 0.3323, 0.8049, 0.3323, 0.8055, 0.4992, 0.7823, 0.4992, 0.7818, 0.3323, 0.3581, 0.3324, 0.3576, 0.4993, 0.3322, 0.4994, 0.3328, 0.3325])
me_cylinder_004.materials.append(mat_material_002)
me_cylinder_004.update()
me_cylinder_004.normals_split_custom_set([tuple(v) for v in zip(*[iter([0.09376, 0.2917, -0.9519, 0.09376, 0.2917, -0.9519, 0.09376, 0.2917, -0.9519, 0.09376, 0.2917, -0.9519, 0.2777, 0.2917, -0.9153, 0.2777, 0.2917, -0.9153, 0.2777, 0.2917, -0.9153, 0.2777, 0.2917, -0.9153, 0.4509, 0.2917, -0.8436, 0.4509, 0.2917, -0.8436, 0.4509, 0.2917, -0.8436, 0.4509, 0.2917, -0.8436, 0.6068, 0.2917, -0.7394, 0.6068, 0.2917, -0.7394, 0.6068, 0.2917, -0.7394, 0.6068, 0.2917, -0.7394, 0.7394, 0.2917, -0.6068, 0.7394, 0.2917, -0.6068, 0.7394, 0.2917, -0.6068, 0.7394, 0.2917, -0.6068, 0.8436, 0.2917, -0.4509, 0.8436, 0.2917, -0.4509, 0.8436, 0.2917, -0.4509, 0.8436, 0.2917, -0.4509, 0.9153, 0.2917, -0.2777, 0.9153, 0.2917, -0.2777, 0.9153, 0.2917, -0.2777, 0.9153, 0.2917, -0.2777, 0.9519, 0.2917, -0.09376, 0.9519, 0.2917, -0.09376, 0.9519, 0.2917, -0.09376, 0.9519, 0.2917, -0.09376, 0.9519, 0.2917, 0.09376, 0.9519, 0.2917, 0.09376, 0.9519, 0.2917, 0.09376, 0.9519, 0.2917, 0.09376, 0.9153, 0.2917, 0.2777, 0.9153, 0.2917, 0.2777, 0.9153, 0.2917, 0.2777, 0.9153, 0.2917, 0.2777, 0.8436, 0.2917, 0.4509, 0.8436, 0.2917, 0.4509, 0.8436, 0.2917, 0.4509, 0.8436, 0.2917, 0.4509, 0.7394, 0.2917, 0.6068, 0.7394, 0.2917, 0.6068, 0.7394, 0.2917, 0.6068, 0.7394, 0.2917, 0.6068, 0.6068, 0.2917, 0.7394, 0.6068, 0.2917, 0.7394, 0.6068, 0.2917, 0.7394, 0.6068, 0.2917, 0.7394, 0.4509, 0.2917, 0.8436, 0.4509, 0.2917, 0.8436, 0.4509, 0.2917, 0.8436, 0.4509, 0.2917, 0.8436, 0.2777, 0.2917, 0.9153, 0.2777, 0.2917, 0.9153, 0.2777, 0.2917, 0.9153, 0.2777, 0.2917, 0.9153, 0.09376, 0.2917, 0.9519, 0.09376, 0.2917, 0.9519, 0.09376, 0.2917, 0.9519, 0.09376, 0.2917, 0.9519, -0.09376, 0.2917, 0.9519, -0.09376, 0.2917, 0.9519, -0.09376, 0.2917, 0.9519, -0.09376, 0.2917, 0.9519, -0.2777, 0.2917, 0.9153, -0.2777, 0.2917, 0.9153, -0.2777, 0.2917, 0.9153, -0.2777, 0.2917, 0.9153, -0.4509, 0.2917, 0.8436, -0.4509, 0.2917, 0.8436, -0.4509, 0.2917, 0.8436, -0.4509, 0.2917, 0.8436, -0.6068, 0.2917, 0.7394, -0.6068, 0.2917, 0.7394, -0.6068, 0.2917, 0.7394, -0.6068, 0.2917, 0.7394, -0.7394, 0.2917, 0.6068, -0.7394, 0.2917, 0.6068, -0.7394, 0.2917, 0.6068, -0.7394, 0.2917, 0.6068, -0.8436, 0.2917, 0.4509, -0.8436, 0.2917, 0.4509, -0.8436, 0.2917, 0.4509, -0.8436, 0.2917, 0.4509, -0.9153, 0.2917, 0.2777, -0.9153, 0.2917, 0.2777, -0.9153, 0.2917, 0.2777, -0.9153, 0.2917, 0.2777, -0.9519, 0.2917, 0.09376, -0.9519, 0.2917, 0.09376, -0.9519, 0.2917, 0.09376, -0.9519, 0.2917, 0.09376, -0.9519, 0.2917, -0.09376, -0.9519, 0.2917, -0.09376, -0.9519, 0.2917, -0.09376, -0.9519, 0.2917, -0.09376, -0.9153, 0.2917, -0.2777, -0.9153, 0.2917, -0.2777, -0.9153, 0.2917, -0.2777, -0.9153, 0.2917, -0.2777, -0.8436, 0.2917, -0.4509, -0.8436, 0.2917, -0.4509, -0.8436, 0.2917, -0.4509, -0.8436, 0.2917, -0.4509, -0.7394, 0.2917, -0.6068, -0.7394, 0.2917, -0.6068, -0.7394, 0.2917, -0.6068, -0.7394, 0.2917, -0.6068, -0.6068, 0.2917, -0.7394, -0.6068, 0.2917, -0.7394, -0.6068, 0.2917, -0.7394, -0.6068, 0.2917, -0.7394, -0.3965, 0.2706, -0.8773, -0.3965, 0.2706, -0.8773, -0.3965, 0.2706, -0.8773, -0.3965, 0.2706, -0.8773, -0.0001268, 1.0, -0.0003061, -0.0001268, 1.0, -0.0003061, -0.0001268, 1.0, -0.0003061, -0.0001268, 1.0, -0.0003061, -0.0001268, 1.0, -0.0003061, -0.0001268, 1.0, -0.0003061, -0.0001268, 1.0, -0.0003061, -0.0001268, 1.0, -0.0003061, -0.0001268, 1.0, -0.0003061, -0.0001268, 1.0, -0.0003061, -0.0001268, 1.0, -0.0003061, -0.0001268, 1.0, -0.0003061, -0.0001268, 1.0, -0.0003061, -0.0001268, 1.0, -0.0003061, -0.0001268, 1.0, -0.0003061, -0.0001268, 1.0, -0.0003061, -0.0001268, 1.0, -0.0003061, -0.0001268, 1.0, -0.0003061, -0.0001268, 1.0, -0.0003061, -0.0001268, 1.0, -0.0003061, -0.0001268, 1.0, -0.0003061, -0.0001268, 1.0, -0.0003061, -0.0001268, 1.0, -0.0003061, -0.0001268, 1.0, -0.0003061, -0.0001268, 1.0, -0.0003061, -0.0001268, 1.0, -0.0003061, -0.0001268, 1.0, -0.0003061, -0.0001268, 1.0, -0.0003061, -0.0001268, 1.0, -0.0003061, -0.0001268, 1.0, -0.0003061, -0.0001268, 1.0, -0.0003061, -0.0001268, 1.0, -0.0003061, -0.34, 0.2706, -0.9007, -0.34, 0.2706, -0.9007, -0.34, 0.2706, -0.9007, -0.34, 0.2706, -0.9007, -0.09376, 0.2917, -0.9519, -0.09376, 0.2917, -0.9519, -0.09376, 0.2917, -0.9519, -0.09376, 0.2917, -0.9519, -0.0001117, -1.0, -0.0002616, -0.0001117, -1.0, -0.0002616, -0.0001117, -1.0, -0.0002616, -0.0001117, -1.0, -0.0002616, -0.0001117, -1.0, -0.0002616, -0.0001117, -1.0, -0.0002616, -0.0001117, -1.0, -0.0002616, -0.0001117, -1.0, -0.0002616, -0.0001117, -1.0, -0.0002616, -0.0001117, -1.0, -0.0002616, -0.0001117, -1.0, -0.0002616, -0.0001117, -1.0, -0.0002616, -0.0001117, -1.0, -0.0002616, -0.0001117, -1.0, -0.0002616, -0.0001117, -1.0, -0.0002616, -0.0001117, -1.0, -0.0002616, -0.0001117, -1.0, -0.0002616, -0.0001117, -1.0, -0.0002616, -0.0001117, -1.0, -0.0002616, -0.0001117, -1.0, -0.0002616, -0.0001117, -1.0, -0.0002616, -0.0001117, -1.0, -0.0002616, -0.0001117, -1.0, -0.0002616, -0.0001117, -1.0, -0.0002616, -0.0001117, -1.0, -0.0002616, -0.0001117, -1.0, -0.0002616, -0.0001117, -1.0, -0.0002616, -0.0001117, -1.0, -0.0002616, -0.0001117, -1.0, -0.0002616, -0.0001117, -1.0, -0.0002616, -0.0001117, -1.0, -0.0002616, -0.0001117, -1.0, -0.0002616, -0.09376, -0.2917, -0.9519, -0.09376, -0.2917, -0.9519, -0.09376, -0.2917, -0.9519, -0.09376, -0.2917, -0.9519, -0.1602, 0.7597, -0.6302, -0.1602, 0.7597, -0.6302, -0.1602, 0.7597, -0.6302, -0.1602, 0.7597, -0.6302, -0.3166, 0.781, -0.5383, -0.3166, 0.781, -0.5383, -0.3166, 0.781, -0.5383, -0.3166, 0.781, -0.5383, -0.6182, -0.245, -0.7468, -0.6182, -0.245, -0.7468, -0.6182, -0.245, -0.7468, -0.6182, -0.245, -0.7468, -0.7394, -0.2917, -0.6068, -0.7394, -0.2917, -0.6068, -0.7394, -0.2917, -0.6068, -0.7394, -0.2917, -0.6068, -0.8436, -0.2917, -0.4509, -0.8436, -0.2917, -0.4509, -0.8436, -0.2917, -0.4509, -0.8436, -0.2917, -0.4509, -0.9153, -0.2917, -0.2777, -0.9153, -0.2917, -0.2777, -0.9153, -0.2917, -0.2777, -0.9153, -0.2917, -0.2777, -0.9519, -0.2917, -0.09376, -0.9519, -0.2917, -0.09376, -0.9519, -0.2917, -0.09376, -0.9519, -0.2917, -0.09376, -0.9519, -0.2917, 0.09376, -0.9519, -0.2917, 0.09376, -0.9519, -0.2917, 0.09376, -0.9519, -0.2917, 0.09376, -0.9153, -0.2917, 0.2777, -0.9153, -0.2917, 0.2777, -0.9153, -0.2917, 0.2777, -0.9153, -0.2917, 0.2777, -0.8436, -0.2917, 0.4509, -0.8436, -0.2917, 0.4509, -0.8436, -0.2917, 0.4509, -0.8436, -0.2917, 0.4509, -0.7394, -0.2917, 0.6068, -0.7394, -0.2917, 0.6068, -0.7394, -0.2917, 0.6068, -0.7394, -0.2917, 0.6068, -0.6068, -0.2917, 0.7394, -0.6068, -0.2917, 0.7394, -0.6068, -0.2917, 0.7394, -0.6068, -0.2917, 0.7394, -0.4509, -0.2917, 0.8436, -0.4509, -0.2917, 0.8436, -0.4509, -0.2917, 0.8436, -0.4509, -0.2917, 0.8436, -0.2777, -0.2917, 0.9153, -0.2777, -0.2917, 0.9153, -0.2777, -0.2917, 0.9153, -0.2777, -0.2917, 0.9153, -0.09376, -0.2917, 0.9519, -0.09376, -0.2917, 0.9519, -0.09376, -0.2917, 0.9519, -0.09376, -0.2917, 0.9519, 0.09376, -0.2917, 0.9519, 0.09376, -0.2917, 0.9519, 0.09376, -0.2917, 0.9519, 0.09376, -0.2917, 0.9519, 0.2777, -0.2917, 0.9153, 0.2777, -0.2917, 0.9153, 0.2777, -0.2917, 0.9153, 0.2777, -0.2917, 0.9153, 0.4509, -0.2917, 0.8436, 0.4509, -0.2917, 0.8436, 0.4509, -0.2917, 0.8436, 0.4509, -0.2917, 0.8436, 0.6068, -0.2917, 0.7394, 0.6068, -0.2917, 0.7394, 0.6068, -0.2917, 0.7394, 0.6068, -0.2917, 0.7394, 0.7394, -0.2917, 0.6068, 0.7394, -0.2917, 0.6068, 0.7394, -0.2917, 0.6068, 0.7394, -0.2917, 0.6068, 0.8436, -0.2917, 0.4509, 0.8436, -0.2917, 0.4509, 0.8436, -0.2917, 0.4509, 0.8436, -0.2917, 0.4509, 0.9153, -0.2917, 0.2777, 0.9153, -0.2917, 0.2777, 0.9153, -0.2917, 0.2777, 0.9153, -0.2917, 0.2777, 0.9519, -0.2917, 0.09376, 0.9519, -0.2917, 0.09376, 0.9519, -0.2917, 0.09376, 0.9519, -0.2917, 0.09376, 0.9519, -0.2917, -0.09376, 0.9519, -0.2917, -0.09376, 0.9519, -0.2917, -0.09376, 0.9519, -0.2917, -0.09376, 0.9153, -0.2917, -0.2777, 0.9153, -0.2917, -0.2777, 0.9153, -0.2917, -0.2777, 0.9153, -0.2917, -0.2777, 0.8436, -0.2917, -0.4509, 0.8436, -0.2917, -0.4509, 0.8436, -0.2917, -0.4509, 0.8436, -0.2917, -0.4509, 0.7394, -0.2917, -0.6068, 0.7394, -0.2917, -0.6068, 0.7394, -0.2917, -0.6068, 0.7394, -0.2917, -0.6068, 0.6068, -0.2917, -0.7394, 0.6068, -0.2917, -0.7394, 0.6068, -0.2917, -0.7394, 0.6068, -0.2917, -0.7394, 0.4509, -0.2917, -0.8436, 0.4509, -0.2917, -0.8436, 0.4509, -0.2917, -0.8436, 0.4509, -0.2917, -0.8436, 0.2777, -0.2917, -0.9153, 0.2777, -0.2917, -0.9153, 0.2777, -0.2917, -0.9153, 0.2777, -0.2917, -0.9153, 0.09376, -0.2917, -0.9519, 0.09376, -0.2917, -0.9519, 0.09376, -0.2917, -0.9519, 0.09376, -0.2917, -0.9519])] * 3)])

# ---- objects
ob_light = bpy.data.objects.new('Light', light_light)
ob_camera = bpy.data.objects.new('Camera', cam_camera)
ob_cylinder = bpy.data.objects.new('Cylinder', me_cylinder)
ob_cylinder_001 = bpy.data.objects.new('Cylinder.001', me_cylinder_001)
ob_cylinder_002 = bpy.data.objects.new('Cylinder.002', me_cylinder_002)
ob_cylinder_003 = bpy.data.objects.new('Cylinder.003', me_cylinder_003)
ob_cylinder_004 = bpy.data.objects.new('Cylinder.004', me_cylinder_004)

# ---- transforms, parenting, visibility, modifiers, constraints
ob_light.location = (4.076, 1.005, 6.939)
ob_light.rotation_euler = (0.6503, 0.05522, 1.866)
ob_light.lock_rotations_4d = False
ob_light.empty_display_type = 'ARROWS'
ob_light.color = (0.0, 0.0, 0.0, 0.0)
ob_light.lineart.crease_threshold = 0.0
ob_camera.location = (7.359, -6.926, 5.993)
ob_camera.rotation_euler = (1.109, 0.0, 0.8149)
ob_camera.lock_rotations_4d = False
ob_camera.empty_display_type = 'ARROWS'
ob_camera.color = (0.0, 0.0, 0.0, 0.0)
ob_camera.display_type = 'WIRE'
ob_camera.lineart.crease_threshold = 0.0
ob_cylinder.location = (0.0, 0.0, 1.035)
ob_cylinder_001.location = (0.0, 0.0, 1.65)
ob_cylinder_001.rotation_euler = (1.571, -0.0, 0.0)
ob_cylinder_001.scale = (0.8704, 0.8704, 0.8704)
ob_cylinder_002.location = (-0.05225, 0.02409, 1.918)
ob_cylinder_002.rotation_euler = (1.571, -0.0, 0.0)
ob_cylinder_002.scale = (0.8704, 0.8704, 0.8704)
ob_cylinder_003.location = (0.09329, -0.01598, 0.2767)
ob_cylinder_003.rotation_euler = (1.571, -0.0, 0.0)
ob_cylinder_003.scale = (0.9527, 0.9527, 0.9527)
ob_cylinder_004.location = (0.006409, -0.06241, 2.053)
ob_cylinder_004.rotation_euler = (1.573, 0.05223, -0.7574)
ob_cylinder_004.scale = (0.8704, 0.8704, 0.8704)

# ---- collection membership
col_collection.objects.link(ob_light)
col_collection.objects.link(ob_camera)
col_collection.objects.link(ob_cylinder)
col_collection.objects.link(ob_cylinder_001)
col_collection.objects.link(ob_cylinder_002)
col_collection.objects.link(ob_cylinder_003)
col_collection.objects.link(ob_cylinder_004)

# ---- scene / render settings (as saved in the file)
scene.camera = ob_camera
scene.frame_start = 1; scene.frame_end = 250; scene.frame_set(1)
scene.render.engine = 'BLENDER_EEVEE_NEXT'
scene.cycles.sampling_pattern = 'TABULATED_SOBOL'
scene.view_settings.view_transform = 'Filmic'
bpy.context.view_layer.update()
